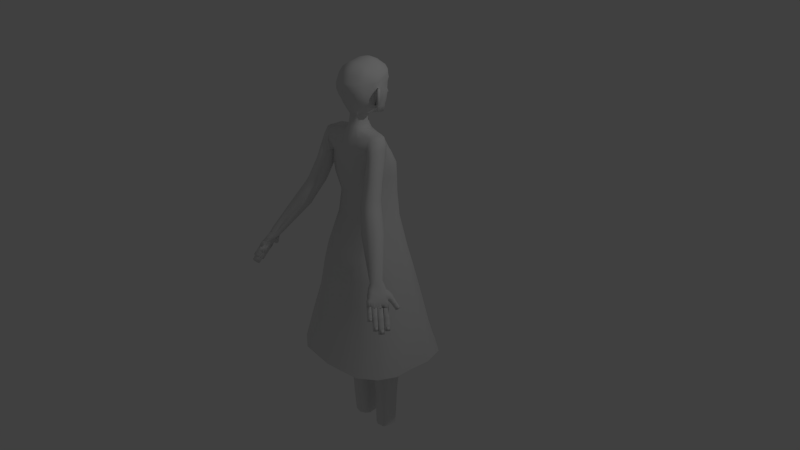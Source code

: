 # Source: girl6.2.blend  (saved by Blender 2.76.0; exported with 4.5.12 LTS)
import bpy
from mathutils import Matrix  # noqa: F401  (used for matrix-valued properties, if any)

bpy.ops.wm.read_factory_settings(use_empty=True)
scene = bpy.context.scene
scene.name = 'Scene'

# ---- collections
col_collection_1 = bpy.data.collections.new('Collection 1'); scene.collection.children.link(col_collection_1)

# ---- world
world_world = bpy.data.worlds.new('World'); scene.world = world_world
world_world.color = (0.05088, 0.05088, 0.05088)
world_world.use_sun_shadow = False
world_world.sun_shadow_jitter_overblur = 0.0
world_world.cycles.sampling_method = 'MANUAL'
world_world.cycles.sample_map_resolution = 256

# ---- cameras
cam_camera = bpy.data.cameras.new('Camera')
cam_camera.clip_end = 100.0
cam_camera.lens = 35.0
cam_camera.sensor_width = 32.0
cam_camera.sensor_height = 18.0
cam_camera.ortho_scale = 7.314
cam_camera.dof.focus_distance = 0.0
cam_camera.dof.aperture_fstop = 128.0

# ---- lights
light_lamp = bpy.data.lights.new('Lamp', 'POINT')
light_lamp.transmission_factor = 0.0
light_lamp.cutoff_distance = 30.0
light_lamp.energy = 100.0
light_lamp.shadow_buffer_clip_start = 1.001
light_lamp.shadow_soft_size = 0.1
light_lamp.shadow_maximum_resolution = 0.006
light_lamp.use_absolute_resolution = True
light_lamp.cycles.use_multiple_importance_sampling = False

# ---- meshes
me_cube_007 = bpy.data.meshes.new('Cube.007')
me_cube_007.from_pydata([(-10.31, -4.276, -1.119), (-9.688, -4.567, 1.054), (-9.389, -2.512, -1.137), (-8.763, -2.804, 1.036), (-12.04, -3.33, -0.8346), (-11.41, -3.622, 1.338), (-11.11, -1.567, -0.8525), (-10.48, -1.858, 1.32), (-9.756, -2.269, 0.718), (-10.25, -2.039, -0.9946), (-10.68, -4.033, 0.7359), (-11.17, -3.803, -0.9767), (-9.358, -3.624, 0.5849), (-9.851, -3.394, -1.128), (-11.08, -2.678, 0.8691), (-11.57, -2.449, -0.8436), (-10.22, -3.151, 0.727), (-10.71, -2.921, -0.9857), (-9.883, -4.476, 0.3772), (-8.957, -2.713, 0.3594), (-10.68, -1.768, 0.6436), (-11.6, -3.531, 0.6614), (-10.74, -4.004, 0.5193), (-9.818, -2.24, 0.5015), (-11.14, -2.649, 0.6525), (-9.42, -3.595, 0.3683), (-9.144, -2.467, -1.222), (-8.593, -2.81, 0.9562), (-8.073, -0.7916, -1.23), (-7.522, -1.134, 0.9482), (-10.79, -1.374, -0.9555), (-10.23, -1.716, 1.223), (-9.714, 0.3018, -0.9635), (-9.163, -0.0408, 1.215), (-8.459, -0.515, 0.6205), (-8.894, -0.2449, -1.097), (-9.53, -2.191, 0.6284), (-9.965, -1.92, -1.089), (-8.174, -1.899, 0.491), (-8.608, -1.629, -1.226), (-9.816, -0.8061, 0.7579), (-10.25, -0.536, -0.9595), (-8.995, -1.353, 0.6245), (-9.429, -1.083, -1.093), (-8.765, -2.703, 0.2778), (-7.693, -1.028, 0.2698), (-9.335, 0.06587, 0.5367), (-10.41, -1.61, 0.5447), (-9.585, -2.156, 0.4113), (-8.514, -0.4808, 0.4033), (-9.87, -0.7719, 0.5407), (-8.229, -1.865, 0.2738), (-7.991, -0.8303, -1.33), (-7.597, -1.252, 0.858), (-6.661, 0.6399, -1.315), (-6.267, 0.2181, 0.8733), (-9.442, 0.5278, -1.094), (-9.048, 0.106, 1.094), (-8.112, 1.998, -1.079), (-7.718, 1.576, 1.109), (-7.076, 0.9864, 0.5281), (-7.386, 1.319, -1.197), (-8.406, -0.4837, 0.5128), (-8.716, -0.1512, -1.212), (-7.015, -0.4277, 0.4025), (-7.326, -0.09519, -1.322), (-8.466, 0.9304, 0.6384), (-8.777, 1.263, -1.086), (-7.741, 0.2513, 0.5204), (-8.051, 0.5838, -1.204), (-7.72, -1.121, 0.1767), (-6.39, 0.3494, 0.192), (-7.84, 1.708, 0.4279), (-9.17, 0.2373, 0.4126), (-8.445, -0.4417, 0.2947), (-7.115, 1.028, 0.31), (-8.505, 0.9724, 0.4203), (-7.055, -0.3856, 0.1844), (-6.601, 1.374, 1.243), (-6.997, 1.11, -1.396), (-6.928, 1.904, 1.308), (-7.757, 2.344, -1.244), (-5.642, 1.993, 1.227), (-5.375, 2.156, -1.422), (-5.969, 2.522, 1.292), (-6.135, 3.389, -1.271), (-7.172, 1.473, -0.03207), (-7.548, 2.082, 0.04277), (-5.926, 3.127, 0.01582), (-5.551, 2.518, -0.05902), (-5.57, 2.121, 1.178), (-5.643, 2.12, -1.447), (-5.751, 3.17, 1.253), (-5.892, 3.564, -1.344), (-2.719, 2.639, 1.142), (-2.791, 2.638, -1.484), (-2.9, 3.688, 1.217), (-3.041, 4.082, -1.381), (-5.693, 2.623, -0.09879), (-5.816, 3.335, -0.04788), (-2.965, 3.853, -0.08421), (-2.842, 3.141, -0.1351), (-2.99, 2.755, 1.411), (-2.99, 2.292, -1.59), (-2.99, 3.985, 1.411), (-2.99, 3.985, -1.59), (0.3384, 2.755, 1.411), (0.3384, 2.292, -1.59), (0.3384, 3.985, 1.411), (0.3384, 3.985, -1.59), (-2.99, 3.112, -0.08942), (-2.99, 3.948, -0.08942), (0.3384, 3.948, -0.08943), (0.3384, 3.112, -0.08942), (10.31, -4.276, -1.119), (9.688, -4.567, 1.054), (9.389, -2.512, -1.137), (8.763, -2.804, 1.036), (12.04, -3.33, -0.8346), (11.41, -3.622, 1.338), (11.11, -1.567, -0.8525), (10.48, -1.858, 1.32), (9.756, -2.269, 0.718), (10.25, -2.039, -0.9946), (10.68, -4.033, 0.7359), (11.17, -3.803, -0.9767), (9.358, -3.624, 0.5849), (9.851, -3.394, -1.128), (11.08, -2.678, 0.8691), (11.57, -2.449, -0.8436), (10.22, -3.151, 0.727), (10.71, -2.921, -0.9857), (9.883, -4.476, 0.3772), (8.957, -2.713, 0.3594), (10.68, -1.768, 0.6436), (11.6, -3.531, 0.6614), (10.74, -4.004, 0.5193), (9.818, -2.24, 0.5015), (11.14, -2.649, 0.6525), (9.42, -3.595, 0.3683), (9.144, -2.467, -1.222), (8.593, -2.81, 0.9562), (8.073, -0.7916, -1.23), (7.522, -1.134, 0.9482), (10.79, -1.374, -0.9555), (10.23, -1.716, 1.223), (9.714, 0.3018, -0.9635), (9.163, -0.0408, 1.215), (8.459, -0.515, 0.6205), (8.894, -0.2449, -1.097), (9.53, -2.191, 0.6284), (9.965, -1.92, -1.089), (8.174, -1.899, 0.491), (8.608, -1.629, -1.226), (9.816, -0.8061, 0.7579), (10.25, -0.536, -0.9595), (8.995, -1.353, 0.6245), (9.429, -1.083, -1.093), (8.765, -2.703, 0.2778), (7.693, -1.028, 0.2698), (9.335, 0.06587, 0.5367), (10.41, -1.61, 0.5447), (9.585, -2.156, 0.4113), (8.514, -0.4808, 0.4033), (9.87, -0.7719, 0.5407), (8.229, -1.865, 0.2738), (7.991, -0.8303, -1.33), (7.597, -1.252, 0.858), (6.661, 0.6399, -1.315), (6.267, 0.2181, 0.8733), (9.442, 0.5278, -1.094), (9.048, 0.106, 1.094), (8.112, 1.998, -1.079), (7.718, 1.576, 1.109), (7.076, 0.9864, 0.5281), (7.386, 1.319, -1.197), (8.406, -0.4837, 0.5128), (8.716, -0.1512, -1.212), (7.015, -0.4277, 0.4025), (7.326, -0.09519, -1.322), (8.466, 0.9304, 0.6384), (8.777, 1.263, -1.086), (7.741, 0.2513, 0.5204), (8.051, 0.5838, -1.204), (7.72, -1.121, 0.1767), (6.39, 0.3494, 0.192), (7.84, 1.708, 0.4279), (9.17, 0.2373, 0.4126), (8.445, -0.4417, 0.2947), (7.115, 1.028, 0.31), (8.505, 0.9724, 0.4203), (7.055, -0.3856, 0.1844), (6.601, 1.374, 1.243), (6.997, 1.11, -1.396), (6.928, 1.904, 1.308), (7.757, 2.344, -1.244), (5.642, 1.993, 1.227), (5.375, 2.156, -1.422), (5.969, 2.522, 1.292), (6.135, 3.389, -1.271), (7.172, 1.473, -0.03207), (7.548, 2.082, 0.04277), (5.926, 3.127, 0.01582), (5.551, 2.518, -0.05902), (5.57, 2.121, 1.178), (5.643, 2.12, -1.447), (5.751, 3.17, 1.253), (5.892, 3.564, -1.344), (2.719, 2.639, 1.142), (2.791, 2.638, -1.484), (2.9, 3.688, 1.217), (3.041, 4.082, -1.381), (5.693, 2.623, -0.09879), (5.816, 3.335, -0.04788), (2.965, 3.853, -0.08421), (2.842, 3.141, -0.1351), (2.99, 2.755, 1.411), (2.99, 2.292, -1.59), (2.99, 3.985, 1.411), (2.99, 3.985, -1.59), (-0.3384, 2.755, 1.411), (-0.3384, 2.292, -1.59), (-0.3384, 3.985, 1.411), (-0.3384, 3.985, -1.59), (2.99, 3.112, -0.08942), (2.99, 3.948, -0.08942), (-0.3384, 3.948, -0.08943), (-0.3384, 3.112, -0.08942)], [], [(25, 13, 2, 19), (23, 9, 6, 20), (24, 15, 4, 21), (22, 11, 0, 18), (17, 15, 6, 9), (16, 12, 3, 8), (14, 16, 8, 7), (13, 17, 9, 2), (21, 4, 11, 22), (19, 2, 9, 23), (0, 11, 17, 13), (5, 10, 16, 14), (10, 1, 12, 16), (11, 4, 15, 17), (20, 6, 15, 24), (18, 0, 13, 25), (1, 18, 25, 12), (7, 20, 24, 14), (3, 19, 23, 8), (5, 21, 22, 10), (10, 22, 18, 1), (14, 24, 21, 5), (8, 23, 20, 7), (12, 25, 19, 3), (51, 39, 28, 45), (49, 35, 32, 46), (50, 41, 30, 47), (48, 37, 26, 44), (43, 41, 32, 35), (42, 38, 29, 34), (40, 42, 34, 33), (39, 43, 35, 28), (47, 30, 37, 48), (45, 28, 35, 49), (26, 37, 43, 39), (31, 36, 42, 40), (36, 27, 38, 42), (37, 30, 41, 43), (46, 32, 41, 50), (44, 26, 39, 51), (27, 44, 51, 38), (33, 46, 50, 40), (29, 45, 49, 34), (31, 47, 48, 36), (36, 48, 44, 27), (40, 50, 47, 31), (34, 49, 46, 33), (38, 51, 45, 29), (77, 65, 54, 71), (75, 61, 58, 72), (76, 67, 56, 73), (74, 63, 52, 70), (69, 67, 58, 61), (68, 64, 55, 60), (66, 68, 60, 59), (65, 69, 61, 54), (73, 56, 63, 74), (71, 54, 61, 75), (52, 63, 69, 65), (57, 62, 68, 66), (62, 53, 64, 68), (63, 56, 67, 69), (72, 58, 67, 76), (70, 52, 65, 77), (53, 70, 77, 64), (59, 72, 76, 66), (55, 71, 75, 60), (57, 73, 74, 62), (62, 74, 70, 53), (66, 76, 73, 57), (60, 75, 72, 59), (64, 77, 71, 55), (86, 78, 80, 87), (87, 80, 84, 88), (88, 84, 82, 89), (89, 82, 78, 86), (78, 82, 84, 80), (83, 79, 81, 85), (83, 89, 86, 79), (85, 88, 89, 83), (81, 87, 88, 85), (79, 86, 87, 81), (98, 90, 92, 99), (99, 92, 96, 100), (100, 96, 94, 101), (101, 94, 90, 98), (90, 94, 96, 92), (95, 91, 93, 97), (95, 101, 98, 91), (97, 100, 101, 95), (93, 99, 100, 97), (91, 98, 99, 93), (110, 102, 104, 111), (111, 104, 108, 112), (112, 108, 106, 113), (113, 106, 102, 110), (102, 106, 108, 104), (107, 103, 105, 109), (107, 113, 110, 103), (109, 112, 113, 107), (105, 111, 112, 109), (103, 110, 111, 105), (139, 133, 116, 127), (137, 134, 120, 123), (138, 135, 118, 129), (136, 132, 114, 125), (131, 123, 120, 129), (130, 122, 117, 126), (128, 121, 122, 130), (127, 116, 123, 131), (135, 136, 125, 118), (133, 137, 123, 116), (114, 127, 131, 125), (119, 128, 130, 124), (124, 130, 126, 115), (125, 131, 129, 118), (134, 138, 129, 120), (132, 139, 127, 114), (115, 126, 139, 132), (121, 128, 138, 134), (117, 122, 137, 133), (119, 124, 136, 135), (124, 115, 132, 136), (128, 119, 135, 138), (122, 121, 134, 137), (126, 117, 133, 139), (165, 159, 142, 153), (163, 160, 146, 149), (164, 161, 144, 155), (162, 158, 140, 151), (157, 149, 146, 155), (156, 148, 143, 152), (154, 147, 148, 156), (153, 142, 149, 157), (161, 162, 151, 144), (159, 163, 149, 142), (140, 153, 157, 151), (145, 154, 156, 150), (150, 156, 152, 141), (151, 157, 155, 144), (160, 164, 155, 146), (158, 165, 153, 140), (141, 152, 165, 158), (147, 154, 164, 160), (143, 148, 163, 159), (145, 150, 162, 161), (150, 141, 158, 162), (154, 145, 161, 164), (148, 147, 160, 163), (152, 143, 159, 165), (191, 185, 168, 179), (189, 186, 172, 175), (190, 187, 170, 181), (188, 184, 166, 177), (183, 175, 172, 181), (182, 174, 169, 178), (180, 173, 174, 182), (179, 168, 175, 183), (187, 188, 177, 170), (185, 189, 175, 168), (166, 179, 183, 177), (171, 180, 182, 176), (176, 182, 178, 167), (177, 183, 181, 170), (186, 190, 181, 172), (184, 191, 179, 166), (167, 178, 191, 184), (173, 180, 190, 186), (169, 174, 189, 185), (171, 176, 188, 187), (176, 167, 184, 188), (180, 171, 187, 190), (174, 173, 186, 189), (178, 169, 185, 191), (200, 201, 194, 192), (201, 202, 198, 194), (202, 203, 196, 198), (203, 200, 192, 196), (192, 194, 198, 196), (197, 199, 195, 193), (197, 193, 200, 203), (199, 197, 203, 202), (195, 199, 202, 201), (193, 195, 201, 200), (212, 213, 206, 204), (213, 214, 210, 206), (214, 215, 208, 210), (215, 212, 204, 208), (204, 206, 210, 208), (209, 211, 207, 205), (209, 205, 212, 215), (211, 209, 215, 214), (207, 211, 214, 213), (205, 207, 213, 212), (224, 225, 218, 216), (225, 226, 222, 218), (226, 227, 220, 222), (227, 224, 216, 220), (216, 218, 222, 220), (221, 223, 219, 217), (221, 217, 224, 227), (223, 221, 227, 226), (219, 223, 226, 225), (217, 219, 225, 224)])
me_cube_007.polygons.foreach_set('use_smooth', [True] * 204)
me_cube_007.use_remesh_preserve_volume = False
me_cube_007.use_remesh_preserve_attributes = False
me_cube_007.use_mirror_vertex_groups = False
me_cube_007.update()
me_cube_005 = bpy.data.meshes.new('Cube.005')
me_cube_005.from_pydata([(-10.31, -4.276, 1.119), (-9.688, -4.567, -1.054), (-9.389, -2.512, 1.137), (-8.763, -2.804, -1.036), (-12.04, -3.33, 0.8346), (-11.41, -3.622, -1.338), (-11.11, -1.567, 0.8525), (-10.48, -1.858, -1.32), (-9.756, -2.269, -0.718), (-10.25, -2.039, 0.9946), (-10.68, -4.033, -0.7359), (-11.17, -3.803, 0.9767), (-9.358, -3.624, -0.5849), (-9.851, -3.394, 1.128), (-11.08, -2.678, -0.8691), (-11.57, -2.449, 0.8436), (-10.22, -3.151, -0.727), (-10.71, -2.921, 0.9857), (-9.883, -4.476, -0.3772), (-8.957, -2.713, -0.3594), (-10.68, -1.768, -0.6436), (-11.6, -3.531, -0.6614), (-10.74, -4.004, -0.5193), (-9.818, -2.24, -0.5015), (-11.14, -2.649, -0.6525), (-9.42, -3.595, -0.3683), (-9.144, -2.467, 1.222), (-8.593, -2.81, -0.9562), (-8.073, -0.7916, 1.23), (-7.522, -1.134, -0.9482), (-10.79, -1.374, 0.9555), (-10.23, -1.716, -1.223), (-9.714, 0.3018, 0.9635), (-9.163, -0.0408, -1.215), (-8.459, -0.515, -0.6205), (-8.894, -0.2449, 1.097), (-9.53, -2.191, -0.6284), (-9.965, -1.92, 1.089), (-8.174, -1.899, -0.491), (-8.608, -1.629, 1.226), (-9.816, -0.8061, -0.7579), (-10.25, -0.536, 0.9595), (-8.995, -1.353, -0.6245), (-9.429, -1.083, 1.093), (-8.765, -2.703, -0.2778), (-7.693, -1.028, -0.2698), (-9.335, 0.06587, -0.5367), (-10.41, -1.61, -0.5447), (-9.585, -2.156, -0.4113), (-8.514, -0.4808, -0.4033), (-9.87, -0.7719, -0.5407), (-8.229, -1.865, -0.2738), (-7.991, -0.8303, 1.33), (-7.597, -1.252, -0.858), (-6.661, 0.6399, 1.315), (-6.267, 0.2181, -0.8733), (-9.442, 0.5278, 1.094), (-9.048, 0.106, -1.094), (-8.112, 1.998, 1.079), (-7.718, 1.576, -1.109), (-7.076, 0.9864, -0.5281), (-7.386, 1.319, 1.197), (-8.406, -0.4837, -0.5128), (-8.716, -0.1512, 1.212), (-7.015, -0.4277, -0.4025), (-7.326, -0.09519, 1.322), (-8.466, 0.9304, -0.6384), (-8.777, 1.263, 1.086), (-7.741, 0.2513, -0.5204), (-8.051, 0.5838, 1.204), (-7.72, -1.121, -0.1767), (-6.39, 0.3494, -0.192), (-7.84, 1.708, -0.4279), (-9.17, 0.2373, -0.4126), (-8.445, -0.4417, -0.2947), (-7.115, 1.028, -0.31), (-8.505, 0.9724, -0.4203), (-7.055, -0.3856, -0.1844), (-6.601, 1.374, -1.243), (-6.997, 1.11, 1.396), (-6.928, 1.904, -1.308), (-7.757, 2.344, 1.244), (-5.642, 1.993, -1.227), (-5.375, 2.156, 1.422), (-5.969, 2.522, -1.292), (-6.135, 3.389, 1.271), (-7.172, 1.473, 0.03207), (-7.548, 2.082, -0.04277), (-5.926, 3.127, -0.01582), (-5.551, 2.518, 0.05902), (-5.57, 2.121, -1.178), (-5.643, 2.12, 1.447), (-5.751, 3.17, -1.253), (-5.892, 3.564, 1.344), (-2.719, 2.639, -1.142), (-2.791, 2.638, 1.484), (-2.9, 3.688, -1.217), (-3.041, 4.082, 1.381), (-5.693, 2.623, 0.09879), (-5.816, 3.335, 0.04788), (-2.965, 3.853, 0.08421), (-2.842, 3.141, 0.1351), (-2.99, 2.755, -1.411), (-2.99, 2.292, 1.59), (-2.99, 3.985, -1.411), (-2.99, 3.985, 1.59), (0.3384, 2.755, -1.411), (0.3384, 2.292, 1.59), (0.3384, 3.985, -1.411), (0.3384, 3.985, 1.59), (-2.99, 3.112, 0.08942), (-2.99, 3.948, 0.08942), (0.3384, 3.948, 0.08943), (0.3384, 3.112, 0.08942), (10.31, -4.276, 1.119), (9.688, -4.567, -1.054), (9.389, -2.512, 1.137), (8.763, -2.804, -1.036), (12.04, -3.33, 0.8346), (11.41, -3.622, -1.338), (11.11, -1.567, 0.8525), (10.48, -1.858, -1.32), (9.756, -2.269, -0.718), (10.25, -2.039, 0.9946), (10.68, -4.033, -0.7359), (11.17, -3.803, 0.9767), (9.358, -3.624, -0.5849), (9.851, -3.394, 1.128), (11.08, -2.678, -0.8691), (11.57, -2.449, 0.8436), (10.22, -3.151, -0.727), (10.71, -2.921, 0.9857), (9.883, -4.476, -0.3772), (8.957, -2.713, -0.3594), (10.68, -1.768, -0.6436), (11.6, -3.531, -0.6614), (10.74, -4.004, -0.5193), (9.818, -2.24, -0.5015), (11.14, -2.649, -0.6525), (9.42, -3.595, -0.3683), (9.144, -2.467, 1.222), (8.593, -2.81, -0.9562), (8.073, -0.7916, 1.23), (7.522, -1.134, -0.9482), (10.79, -1.374, 0.9555), (10.23, -1.716, -1.223), (9.714, 0.3018, 0.9635), (9.163, -0.0408, -1.215), (8.459, -0.515, -0.6205), (8.894, -0.2449, 1.097), (9.53, -2.191, -0.6284), (9.965, -1.92, 1.089), (8.174, -1.899, -0.491), (8.608, -1.629, 1.226), (9.816, -0.8061, -0.7579), (10.25, -0.536, 0.9595), (8.995, -1.353, -0.6245), (9.429, -1.083, 1.093), (8.765, -2.703, -0.2778), (7.693, -1.028, -0.2698), (9.335, 0.06587, -0.5367), (10.41, -1.61, -0.5447), (9.585, -2.156, -0.4113), (8.514, -0.4808, -0.4033), (9.87, -0.7719, -0.5407), (8.229, -1.865, -0.2738), (7.991, -0.8303, 1.33), (7.597, -1.252, -0.858), (6.661, 0.6399, 1.315), (6.267, 0.2181, -0.8733), (9.442, 0.5278, 1.094), (9.048, 0.106, -1.094), (8.112, 1.998, 1.079), (7.718, 1.576, -1.109), (7.076, 0.9864, -0.5281), (7.386, 1.319, 1.197), (8.406, -0.4837, -0.5128), (8.716, -0.1512, 1.212), (7.015, -0.4277, -0.4025), (7.326, -0.09519, 1.322), (8.466, 0.9304, -0.6384), (8.777, 1.263, 1.086), (7.741, 0.2513, -0.5204), (8.051, 0.5838, 1.204), (7.72, -1.121, -0.1767), (6.39, 0.3494, -0.192), (7.84, 1.708, -0.4279), (9.17, 0.2373, -0.4126), (8.445, -0.4417, -0.2947), (7.115, 1.028, -0.31), (8.505, 0.9724, -0.4203), (7.055, -0.3856, -0.1844), (6.601, 1.374, -1.243), (6.997, 1.11, 1.396), (6.928, 1.904, -1.308), (7.757, 2.344, 1.244), (5.642, 1.993, -1.227), (5.375, 2.156, 1.422), (5.969, 2.522, -1.292), (6.135, 3.389, 1.271), (7.172, 1.473, 0.03207), (7.548, 2.082, -0.04277), (5.926, 3.127, -0.01582), (5.551, 2.518, 0.05902), (5.57, 2.121, -1.178), (5.643, 2.12, 1.447), (5.751, 3.17, -1.253), (5.892, 3.564, 1.344), (2.719, 2.639, -1.142), (2.791, 2.638, 1.484), (2.9, 3.688, -1.217), (3.041, 4.082, 1.381), (5.693, 2.623, 0.09879), (5.816, 3.335, 0.04788), (2.965, 3.853, 0.08421), (2.842, 3.141, 0.1351), (2.99, 2.755, -1.411), (2.99, 2.292, 1.59), (2.99, 3.985, -1.411), (2.99, 3.985, 1.59), (-0.3384, 2.755, -1.411), (-0.3384, 2.292, 1.59), (-0.3384, 3.985, -1.411), (-0.3384, 3.985, 1.59), (2.99, 3.112, 0.08942), (2.99, 3.948, 0.08942), (-0.3384, 3.948, 0.08943), (-0.3384, 3.112, 0.08942)], [], [(25, 19, 2, 13), (23, 20, 6, 9), (24, 21, 4, 15), (22, 18, 0, 11), (17, 9, 6, 15), (16, 8, 3, 12), (14, 7, 8, 16), (13, 2, 9, 17), (21, 22, 11, 4), (19, 23, 9, 2), (0, 13, 17, 11), (5, 14, 16, 10), (10, 16, 12, 1), (11, 17, 15, 4), (20, 24, 15, 6), (18, 25, 13, 0), (1, 12, 25, 18), (7, 14, 24, 20), (3, 8, 23, 19), (5, 10, 22, 21), (10, 1, 18, 22), (14, 5, 21, 24), (8, 7, 20, 23), (12, 3, 19, 25), (51, 45, 28, 39), (49, 46, 32, 35), (50, 47, 30, 41), (48, 44, 26, 37), (43, 35, 32, 41), (42, 34, 29, 38), (40, 33, 34, 42), (39, 28, 35, 43), (47, 48, 37, 30), (45, 49, 35, 28), (26, 39, 43, 37), (31, 40, 42, 36), (36, 42, 38, 27), (37, 43, 41, 30), (46, 50, 41, 32), (44, 51, 39, 26), (27, 38, 51, 44), (33, 40, 50, 46), (29, 34, 49, 45), (31, 36, 48, 47), (36, 27, 44, 48), (40, 31, 47, 50), (34, 33, 46, 49), (38, 29, 45, 51), (77, 71, 54, 65), (75, 72, 58, 61), (76, 73, 56, 67), (74, 70, 52, 63), (69, 61, 58, 67), (68, 60, 55, 64), (66, 59, 60, 68), (65, 54, 61, 69), (73, 74, 63, 56), (71, 75, 61, 54), (52, 65, 69, 63), (57, 66, 68, 62), (62, 68, 64, 53), (63, 69, 67, 56), (72, 76, 67, 58), (70, 77, 65, 52), (53, 64, 77, 70), (59, 66, 76, 72), (55, 60, 75, 71), (57, 62, 74, 73), (62, 53, 70, 74), (66, 57, 73, 76), (60, 59, 72, 75), (64, 55, 71, 77), (86, 87, 80, 78), (87, 88, 84, 80), (88, 89, 82, 84), (89, 86, 78, 82), (78, 80, 84, 82), (83, 85, 81, 79), (83, 79, 86, 89), (85, 83, 89, 88), (81, 85, 88, 87), (79, 81, 87, 86), (98, 99, 92, 90), (99, 100, 96, 92), (100, 101, 94, 96), (101, 98, 90, 94), (90, 92, 96, 94), (95, 97, 93, 91), (95, 91, 98, 101), (97, 95, 101, 100), (93, 97, 100, 99), (91, 93, 99, 98), (110, 111, 104, 102), (111, 112, 108, 104), (112, 113, 106, 108), (113, 110, 102, 106), (102, 104, 108, 106), (107, 109, 105, 103), (107, 103, 110, 113), (109, 107, 113, 112), (105, 109, 112, 111), (103, 105, 111, 110), (139, 127, 116, 133), (137, 123, 120, 134), (138, 129, 118, 135), (136, 125, 114, 132), (131, 129, 120, 123), (130, 126, 117, 122), (128, 130, 122, 121), (127, 131, 123, 116), (135, 118, 125, 136), (133, 116, 123, 137), (114, 125, 131, 127), (119, 124, 130, 128), (124, 115, 126, 130), (125, 118, 129, 131), (134, 120, 129, 138), (132, 114, 127, 139), (115, 132, 139, 126), (121, 134, 138, 128), (117, 133, 137, 122), (119, 135, 136, 124), (124, 136, 132, 115), (128, 138, 135, 119), (122, 137, 134, 121), (126, 139, 133, 117), (165, 153, 142, 159), (163, 149, 146, 160), (164, 155, 144, 161), (162, 151, 140, 158), (157, 155, 146, 149), (156, 152, 143, 148), (154, 156, 148, 147), (153, 157, 149, 142), (161, 144, 151, 162), (159, 142, 149, 163), (140, 151, 157, 153), (145, 150, 156, 154), (150, 141, 152, 156), (151, 144, 155, 157), (160, 146, 155, 164), (158, 140, 153, 165), (141, 158, 165, 152), (147, 160, 164, 154), (143, 159, 163, 148), (145, 161, 162, 150), (150, 162, 158, 141), (154, 164, 161, 145), (148, 163, 160, 147), (152, 165, 159, 143), (191, 179, 168, 185), (189, 175, 172, 186), (190, 181, 170, 187), (188, 177, 166, 184), (183, 181, 172, 175), (182, 178, 169, 174), (180, 182, 174, 173), (179, 183, 175, 168), (187, 170, 177, 188), (185, 168, 175, 189), (166, 177, 183, 179), (171, 176, 182, 180), (176, 167, 178, 182), (177, 170, 181, 183), (186, 172, 181, 190), (184, 166, 179, 191), (167, 184, 191, 178), (173, 186, 190, 180), (169, 185, 189, 174), (171, 187, 188, 176), (176, 188, 184, 167), (180, 190, 187, 171), (174, 189, 186, 173), (178, 191, 185, 169), (200, 192, 194, 201), (201, 194, 198, 202), (202, 198, 196, 203), (203, 196, 192, 200), (192, 196, 198, 194), (197, 193, 195, 199), (197, 203, 200, 193), (199, 202, 203, 197), (195, 201, 202, 199), (193, 200, 201, 195), (212, 204, 206, 213), (213, 206, 210, 214), (214, 210, 208, 215), (215, 208, 204, 212), (204, 208, 210, 206), (209, 205, 207, 211), (209, 215, 212, 205), (211, 214, 215, 209), (207, 213, 214, 211), (205, 212, 213, 207), (224, 216, 218, 225), (225, 218, 222, 226), (226, 222, 220, 227), (227, 220, 216, 224), (216, 220, 222, 218), (221, 217, 219, 223), (221, 227, 224, 217), (223, 226, 227, 221), (219, 225, 226, 223), (217, 224, 225, 219)])
me_cube_005.polygons.foreach_set('use_smooth', [True] * 204)
me_cube_005.use_remesh_preserve_volume = False
me_cube_005.use_remesh_preserve_attributes = False
me_cube_005.use_mirror_vertex_groups = False
me_cube_005.update()
me_plane_001 = bpy.data.meshes.new('Plane.001')
me_plane_001.from_pydata([(0.3266, 0.2057, -0.111), (0.2213, 0.2037, -0.1732), (0.06412, 0.2034, -0.1751), (0.0, 0.2022, -0.181), (0.3563, 0.2085, -0.0308), (0.2152, 0.2093, 0.2789), (0.05972, 0.2093, 0.2899), (0.0, 0.2092, 0.2849), (0.3319, 0.2094, 0.2474), (0.3499, 0.2092, 0.153), (0.3539, 0.2091, 0.09976), (0.3467, 0.05288, -0.1328), (0.2168, 0.05229, -0.1926), (0.06247, 0.05204, -0.2115), (0.0, 0.05123, -0.1992), (0.4331, 0.05561, -0.04321), (0.2203, 0.0562, 0.3393), (0.04781, 0.05619, 0.3111), (0.0, 0.05608, 0.2942), (0.3775, 0.05622, 0.2488), (0.4158, 0.05608, 0.1497), (0.4324, 0.05605, 0.09381), (0.09093, -0.03912, -0.1176), (0.04088, -0.0393, -0.1312), (0.0, -0.03989, -0.1472), (0.1153, -0.0363, 0.2247), (0.03722, -0.03631, 0.2331), (0.0, -0.03639, 0.2393), (0.06273, -0.084, -0.03631), (0.04815, -0.0841, -0.04322), (0.0, -0.06333, -0.05133), (0.04993, -0.08257, 0.1376), (0.05053, -0.08257, 0.1418), (0.0, -0.06155, 0.145), (0.06196, -0.1124, 0.04987), (0.038, -0.1124, 0.04928), (0.0, -0.09145, 0.04816), (0.3377, -0.09078, -0.1551), (0.2078, -0.09089, -0.2079), (0.4241, -0.09027, -0.06551), (0.2113, -0.09016, 0.2595), (0.3685, -0.09016, 0.2265), (0.4068, -0.09018, 0.1274), (0.4234, -0.09019, 0.07152), (0.08194, -0.1079, -0.1399), (0.1063, -0.1074, 0.2024), (0.05375, -0.1163, -0.0586), (0.04094, -0.116, 0.1153), (0.05298, -0.1215, 0.02758), (0.3373, -0.1774, -0.1596), (0.2075, -0.1775, -0.2076), (0.4237, -0.1772, -0.07006), (0.2109, -0.1771, 0.2549), (0.3682, -0.1771, 0.2219), (0.4064, -0.1772, 0.1228), (0.423, -0.1772, 0.06697), (0.08158, -0.185, -0.1444), (0.106, -0.1847, 0.1979), (0.05338, -0.1886, -0.06315), (0.04058, -0.1885, 0.1107), (0.05261, -0.191, 0.02303), (0.3297, -0.3025, -0.1514), (0.2055, -0.3026, -0.1973), (0.4123, -0.3023, -0.06573), (0.2088, -0.3023, 0.2451), (0.3592, -0.3023, 0.2136), (0.3958, -0.3023, 0.1188), (0.4117, -0.3023, 0.06534), (0.08508, -0.3097, -0.1369), (0.1084, -0.3095, 0.1905), (0.05812, -0.3133, -0.05912), (0.04587, -0.3131, 0.1072), (0.05738, -0.3155, 0.02331), (0.332, -0.4233, -0.1455), (0.2118, -0.4234, -0.19), (0.412, -0.4231, -0.06266), (0.215, -0.4231, 0.2382), (0.3606, -0.4231, 0.2076), (0.396, -0.4231, 0.1159), (0.4114, -0.4231, 0.06418), (0.09529, -0.4303, -0.1315), (0.1179, -0.4301, 0.1853), (0.06919, -0.4337, -0.05627), (0.05733, -0.4336, 0.1047), (0.06848, -0.4359, 0.02351), (0.3251, -0.936, -0.1338), (0.213, -0.936, -0.1752), (0.3997, -0.9358, -0.05647), (0.2159, -0.9357, 0.2242), (0.3517, -0.9357, 0.1957), (0.3848, -0.9358, 0.1101), (0.3991, -0.9358, 0.06185), (0.1043, -0.9425, -0.1207), (0.1253, -0.9423, 0.1749), (0.07993, -0.9457, -0.05051), (0.06887, -0.9456, 0.09961), (0.07926, -0.9477, 0.02391), (0.3188, -1.197, -0.1441), (0.214, -1.197, -0.1828), (0.3885, -1.197, -0.07185), (0.2168, -1.197, 0.1904), (0.3437, -1.197, 0.1638), (0.3746, -1.197, 0.08379), (0.3879, -1.197, 0.03871), (0.1124, -1.199, -0.1319), (0.1321, -1.199, 0.1443), (0.08969, -1.2, -0.06628), (0.07935, -1.2, 0.07401), (0.08906, -1.201, 0.003259), (0.3129, -1.254, -0.1623), (0.215, -1.254, -0.1985), (0.378, -1.254, -0.09484), (0.2176, -1.254, 0.1767), (0.3361, -1.254, 0.1252), (0.3649, -1.254, 0.05053), (0.3774, -1.254, 0.008422), (0.1201, -1.256, -0.1509), (0.1385, -1.256, 0.1071), (0.07904, -1.257, -0.08963), (0.06692, -1.257, 0.04138), (0.07355, -1.258, -0.02469), (0.3077, -1.324, -0.14), (0.2024, -1.324, -0.1956), (0.3778, -1.324, -0.06741), (0.2052, -1.324, 0.1961), (0.3327, -1.324, 0.1694), (0.3637, -1.324, 0.089), (0.3772, -1.324, 0.04369), (0.1004, -1.326, -0.1277), (0.1201, -1.326, 0.1498), (0.0775, -1.327, -0.06181), (0.06711, -1.327, 0.07916), (0.07687, -1.328, 0.008068), (0.3253, -1.583, -0.1342), (0.2129, -1.583, -0.1757), (0.4001, -1.583, -0.05668), (0.2159, -1.583, 0.2246), (0.352, -1.583, 0.1961), (0.3851, -1.583, 0.1103), (0.3995, -1.583, 0.06192), (0.104, -1.585, -0.1211), (0.1251, -1.585, 0.1752), (0.07956, -1.586, -0.0507), (0.06848, -1.586, 0.09978), (0.0789, -1.587, 0.02389), (0.3062, -1.836, -0.1115), (0.2094, -1.836, -0.1473), (0.3706, -1.836, -0.04475), (0.212, -1.836, 0.1976), (0.3292, -1.836, 0.173), (0.3577, -1.836, 0.09909), (0.3701, -1.836, 0.05743), (0.1155, -1.838, -0.1002), (0.1337, -1.838, 0.155), (0.09449, -1.839, -0.0396), (0.08494, -1.839, 0.09005), (0.09391, -1.84, 0.02466), (0.2916, -2.084, -0.09656), (0.2051, -2.084, -0.1285), (0.3492, -2.084, -0.03687), (0.2074, -2.084, 0.1798), (0.3122, -2.084, 0.1578), (0.3377, -2.084, 0.0917), (0.3488, -2.084, 0.05446), (0.1212, -2.086, -0.08646), (0.1374, -2.086, 0.1417), (0.1024, -2.087, -0.03227), (0.09385, -2.086, 0.08362), (0.1019, -2.087, 0.02517), (0.2801, -2.262, -0.09656), (0.1936, -2.262, -0.1285), (0.3377, -2.262, -0.03687), (0.1959, -2.262, 0.1798), (0.3007, -2.262, 0.1578), (0.3262, -2.262, 0.0917), (0.3373, -2.262, 0.05446), (0.1097, -2.264, -0.08646), (0.1259, -2.264, 0.1417), (0.09087, -2.265, -0.03227), (0.08233, -2.265, 0.08362), (0.09036, -2.266, 0.02517), (0.2638, -2.544, -0.08847), (0.1829, -2.544, -0.1184), (0.3177, -2.544, -0.03261), (0.185, -2.544, 0.1701), (0.2831, -2.544, 0.1495), (0.307, -2.544, 0.08771), (0.3173, -2.544, 0.05285), (0.1043, -2.546, -0.07901), (0.1195, -2.546, 0.1345), (0.08674, -2.547, -0.02831), (0.07875, -2.547, 0.08014), (0.08626, -2.548, 0.02545)], [], [(4, 10, 21, 15), (8, 5, 16, 19), (0, 4, 15, 11), (1, 0, 11, 12), (9, 8, 19, 20), (5, 6, 17, 16), (2, 1, 12, 13), (10, 9, 20, 21), (6, 7, 18, 17), (3, 2, 13, 14), (16, 17, 26, 25), (14, 13, 23, 24), (17, 18, 27, 26), (13, 12, 22, 23), (26, 27, 33, 32), (24, 23, 29, 30), (25, 26, 32, 31), (23, 22, 28, 29), (29, 28, 34, 35), (30, 29, 35, 36), (32, 33, 36, 35), (31, 32, 35, 34), (31, 34, 48, 47), (21, 20, 42, 43), (25, 31, 47, 45), (15, 21, 43, 39), (16, 25, 45, 40), (28, 22, 44, 46), (19, 16, 40, 41), (22, 12, 38, 44), (11, 15, 39, 37), (34, 28, 46, 48), (12, 11, 37, 38), (20, 19, 41, 42), (40, 45, 57, 52), (42, 41, 53, 54), (48, 46, 58, 60), (38, 37, 49, 50), (44, 38, 50, 56), (43, 42, 54, 55), (47, 48, 60, 59), (37, 39, 51, 49), (45, 47, 59, 57), (39, 43, 55, 51), (41, 40, 52, 53), (46, 44, 56, 58), (58, 56, 68, 70), (52, 57, 69, 64), (54, 53, 65, 66), (60, 58, 70, 72), (50, 49, 61, 62), (56, 50, 62, 68), (55, 54, 66, 67), (59, 60, 72, 71), (49, 51, 63, 61), (57, 59, 71, 69), (51, 55, 67, 63), (53, 52, 64, 65), (65, 64, 76, 77), (70, 68, 80, 82), (64, 69, 81, 76), (66, 65, 77, 78), (72, 70, 82, 84), (62, 61, 73, 74), (68, 62, 74, 80), (67, 66, 78, 79), (71, 72, 84, 83), (61, 63, 75, 73), (69, 71, 83, 81), (63, 67, 79, 75), (77, 76, 88, 89), (82, 80, 92, 94), (76, 81, 93, 88), (78, 77, 89, 90), (84, 82, 94, 96), (74, 73, 85, 86), (80, 74, 86, 92), (79, 78, 90, 91), (83, 84, 96, 95), (73, 75, 87, 85), (81, 83, 95, 93), (75, 79, 91, 87), (87, 91, 103, 99), (89, 88, 100, 101), (94, 92, 104, 106), (88, 93, 105, 100), (90, 89, 101, 102), (96, 94, 106, 108), (86, 85, 97, 98), (92, 86, 98, 104), (91, 90, 102, 103), (95, 96, 108, 107), (85, 87, 99, 97), (93, 95, 107, 105), (99, 103, 115, 111), (101, 100, 112, 113), (106, 104, 116, 118), (100, 105, 117, 112), (102, 101, 113, 114), (108, 106, 118, 120), (98, 97, 109, 110), (104, 98, 110, 116), (103, 102, 114, 115), (107, 108, 120, 119), (97, 99, 111, 109), (105, 107, 119, 117), (117, 119, 131, 129), (111, 115, 127, 123), (113, 112, 124, 125), (118, 116, 128, 130), (112, 117, 129, 124), (114, 113, 125, 126), (120, 118, 130, 132), (110, 109, 121, 122), (116, 110, 122, 128), (115, 114, 126, 127), (119, 120, 132, 131), (109, 111, 123, 121), (121, 123, 135, 133), (129, 131, 143, 141), (123, 127, 139, 135), (125, 124, 136, 137), (130, 128, 140, 142), (124, 129, 141, 136), (126, 125, 137, 138), (132, 130, 142, 144), (122, 121, 133, 134), (128, 122, 134, 140), (127, 126, 138, 139), (131, 132, 144, 143), (143, 144, 156, 155), (133, 135, 147, 145), (141, 143, 155, 153), (135, 139, 151, 147), (137, 136, 148, 149), (142, 140, 152, 154), (136, 141, 153, 148), (138, 137, 149, 150), (144, 142, 154, 156), (134, 133, 145, 146), (140, 134, 146, 152), (139, 138, 150, 151), (151, 150, 162, 163), (155, 156, 168, 167), (145, 147, 159, 157), (153, 155, 167, 165), (147, 151, 163, 159), (149, 148, 160, 161), (154, 152, 164, 166), (148, 153, 165, 160), (150, 149, 161, 162), (156, 154, 166, 168), (146, 145, 157, 158), (152, 146, 158, 164), (163, 162, 174, 175), (167, 168, 180, 179), (157, 159, 171, 169), (165, 167, 179, 177), (159, 163, 175, 171), (161, 160, 172, 173), (166, 164, 176, 178), (160, 165, 177, 172), (162, 161, 173, 174), (168, 166, 178, 180), (158, 157, 169, 170), (164, 158, 170, 176), (176, 170, 182, 188), (175, 174, 186, 187), (179, 180, 192, 191), (169, 171, 183, 181), (177, 179, 191, 189), (171, 175, 187, 183), (173, 172, 184, 185), (178, 176, 188, 190), (172, 177, 189, 184), (174, 173, 185, 186), (180, 178, 190, 192), (170, 169, 181, 182)])
me_plane_001.polygons.foreach_set('use_smooth', [True] * 178)
me_plane_001.use_remesh_preserve_volume = False
me_plane_001.use_remesh_preserve_attributes = False
me_plane_001.use_mirror_vertex_groups = False
me_plane_001.update()
me_plane = bpy.data.meshes.new('Plane')
me_plane.from_pydata([(1.186, 0.01297, 0.6524), (1.113, 0.1191, 0.677), (1.161, -0.004636, 0.6543), (1.086, 0.1028, 0.6863), (1.15, -0.01831, 0.6729), (1.074, 0.08908, 0.705), (1.158, -0.02004, 0.6974), (1.082, 0.08735, 0.7295), (1.181, -0.008815, 0.7134), (1.109, 0.09112, 0.7483), (1.205, 0.008789, 0.7116), (1.129, 0.1162, 0.7437), (1.216, 0.02246, 0.6929), (1.141, 0.1298, 0.725), (1.208, 0.02419, 0.6684), (1.133, 0.1316, 0.7005), (1.14, 0.07975, 0.6714), (1.181, -0.006374, 0.6834), (1.121, 0.06512, 0.6751), (1.109, 0.05102, 0.6943), (1.118, 0.04924, 0.7196), (1.135, 0.05728, 0.7344), (1.16, 0.07544, 0.7325), (1.172, 0.08954, 0.7132), (1.164, 0.09132, 0.6879), (1.14, 0.02869, 0.6641), (1.129, 0.01486, 0.683), (1.137, 0.01311, 0.7078), (1.158, 0.02357, 0.7235), (1.183, 0.04137, 0.7217), (1.194, 0.0552, 0.7028), (1.186, 0.05695, 0.678), (1.163, 0.0456, 0.6618), (1.147, 0.01568, 0.6603), (1.136, 0.002005, 0.679), (1.144, 0.000274, 0.7035), (1.166, 0.0115, 0.7195), (1.19, 0.0291, 0.7177), (1.202, 0.04277, 0.699), (1.194, 0.04451, 0.6745), (1.171, 0.03328, 0.6585), (1.191, 0.02787, 0.7124), (1.203, 0.01161, 0.7075), (1.212, 0.02256, 0.6926), (1.2, 0.03882, 0.6975), (1.205, 0.02394, 0.673), (1.194, 0.0402, 0.6778), (1.194, 0.03074, 0.717), (1.207, 0.01166, 0.7113), (1.218, 0.0245, 0.6938), (1.205, 0.04359, 0.6995), (1.211, 0.02613, 0.6708), (1.197, 0.04521, 0.6765), (1.165, 0.0417, 0.661), (1.141, 0.02409, 0.6628), (1.13, 0.01042, 0.6815), (1.138, 0.008689, 0.706), (1.16, 0.01991, 0.722), (1.185, 0.03752, 0.7202), (1.196, 0.05119, 0.7015), (1.188, 0.05292, 0.677), (1.161, 0.04803, 0.6629), (1.137, 0.03042, 0.6647), (1.125, 0.01675, 0.6834), (1.133, 0.01502, 0.7079), (1.156, 0.02624, 0.7239), (1.18, 0.04385, 0.7221), (1.192, 0.05752, 0.7034), (1.184, 0.05925, 0.6789), (1.143, 0.07377, 0.6706), (1.119, 0.05616, 0.6724), (1.107, 0.04249, 0.6911), (1.115, 0.04076, 0.7156), (1.138, 0.05198, 0.7316), (1.162, 0.06959, 0.7297), (1.173, 0.08326, 0.7111), (1.166, 0.08499, 0.6866), (1.136, 0.08313, 0.6734), (1.101, 0.05186, 0.6939), (1.131, 0.06135, 0.7344), (1.112, 0.06553, 0.6752), (1.108, 0.05012, 0.7184), (1.155, 0.07895, 0.7325), (1.167, 0.09263, 0.7139), (1.159, 0.09436, 0.6894), (1.246, -0.1868, 0.8662), (1.135, 0.03617, 0.7827), (1.219, -0.1996, 0.8683), (1.107, 0.02333, 0.7848), (1.2, -0.2018, 0.8877), (1.083, 0.01773, 0.8025), (1.201, -0.192, 0.9129), (1.083, 0.03162, 0.8386), (1.221, -0.176, 0.9293), (1.107, 0.04598, 0.8454), (1.248, -0.1632, 0.9271), (1.136, 0.05977, 0.8436), (1.267, -0.161, 0.9078), (1.155, 0.06194, 0.8242), (1.266, -0.1708, 0.8825), (1.154, 0.05216, 0.799), (1.179, -0.04972, 0.8144), (1.235, -0.1851, 0.8988), (1.157, -0.05943, 0.8183), (1.138, -0.06166, 0.8383), (1.138, -0.05157, 0.8643), (1.153, -0.03861, 0.8794), (1.181, -0.02537, 0.8772), (1.2, -0.02314, 0.8572), (1.2, -0.03323, 0.8312), (1.187, -0.1317, 0.8435), (1.168, -0.1339, 0.8631), (1.169, -0.124, 0.8886), (1.187, -0.1087, 0.9046), (1.215, -0.09576, 0.9025), (1.234, -0.09357, 0.8829), (1.233, -0.1035, 0.8574), (1.213, -0.1196, 0.8409), (1.198, -0.1574, 0.8525), (1.179, -0.1596, 0.8719), (1.18, -0.1498, 0.8971), (1.2, -0.1338, 0.9135), (1.227, -0.121, 0.9113), (1.246, -0.1188, 0.892), (1.245, -0.1286, 0.8667), (1.225, -0.1446, 0.8504), (1.23, -0.1267, 0.9081), (1.246, -0.1605, 0.9207), (1.262, -0.1587, 0.9052), (1.245, -0.125, 0.8926), (1.261, -0.1666, 0.885), (1.244, -0.1328, 0.8724), (1.231, -0.1207, 0.9113), (1.251, -0.1603, 0.9262), (1.268, -0.1583, 0.908), (1.249, -0.1187, 0.8931), (1.268, -0.1675, 0.8843), (1.248, -0.1279, 0.8694), (1.217, -0.1271, 0.8439), (1.189, -0.14, 0.846), (1.171, -0.1421, 0.8654), (1.171, -0.1324, 0.8906), (1.191, -0.1164, 0.9069), (1.218, -0.1035, 0.9048), (1.237, -0.1014, 0.8854), (1.236, -0.1112, 0.8602), (1.21, -0.114, 0.8389), (1.183, -0.1268, 0.8411), (1.164, -0.129, 0.8604), (1.165, -0.1192, 0.8857), (1.184, -0.1032, 0.902), (1.212, -0.09039, 0.8998), (1.23, -0.08823, 0.8805), (1.23, -0.09801, 0.8553), (1.183, -0.06056, 0.8189), (1.156, -0.07339, 0.8211), (1.137, -0.07556, 0.8404), (1.138, -0.06578, 0.8656), (1.158, -0.04979, 0.882), (1.185, -0.03695, 0.8798), (1.204, -0.03479, 0.8605), (1.203, -0.04457, 0.8352), (1.173, -0.04112, 0.8116), (1.127, -0.05611, 0.8331), (1.148, -0.03034, 0.8747), (1.146, -0.05395, 0.8138), (1.128, -0.04634, 0.8584), (1.175, -0.01751, 0.8725), (1.194, -0.01535, 0.8532), (1.193, -0.02512, 0.828), (1.117, -0.05171, 1.023), (1.05, 0.08134, 0.9711), (1.092, -0.06375, 1.024), (1.029, 0.06785, 0.9639), (1.076, -0.06619, 1.039), (0.9997, 0.07122, 0.9846), (1.078, -0.0576, 1.06), (1.007, 0.08325, 1.007), (1.096, -0.043, 1.074), (1.026, 0.09785, 1.021), (1.121, -0.03096, 1.073), (1.05, 0.1099, 1.02), (1.137, -0.02852, 1.058), (1.067, 0.1123, 1.005), (1.136, -0.03712, 1.037), (1.065, 0.1037, 0.9841), (1.075, 0.03504, 0.99), (1.107, -0.0498, 1.049), (1.055, 0.02589, 0.9926), (1.038, 0.02337, 1.008), (1.04, 0.03223, 1.03), (1.054, 0.04402, 1.043), (1.079, 0.05644, 1.042), (1.096, 0.05896, 1.026), (1.094, 0.05009, 1.004), (1.073, -0.02057, 1.008), (1.056, -0.02304, 1.024), (1.058, -0.01435, 1.045), (1.075, -0.0004167, 1.058), (1.1, 0.01176, 1.057), (1.117, 0.01423, 1.042), (1.115, 0.005538, 1.021), (1.096, -0.00922, 1.007), (1.079, -0.03711, 1.014), (1.063, -0.03955, 1.029), (1.064, -0.03095, 1.05), (1.083, -0.01636, 1.064), (1.108, -0.004317, 1.063), (1.124, -0.001878, 1.048), (1.122, -0.01047, 1.027), (1.104, -0.02507, 1.013), (1.109, -0.008274, 1.06), (1.12, -0.0296, 1.068), (1.133, -0.02765, 1.056), (1.122, -0.006322, 1.048), (1.132, -0.03453, 1.039), (1.121, -0.0132, 1.031), (1.111, -0.003656, 1.063), (1.124, -0.02869, 1.072), (1.139, -0.0264, 1.058), (1.126, -0.001365, 1.049), (1.137, -0.03447, 1.038), (1.125, -0.009439, 1.029), (1.098, -0.01403, 1.009), (1.073, -0.02607, 1.01), (1.057, -0.02851, 1.025), (1.059, -0.01992, 1.046), (1.077, -0.005324, 1.06), (1.102, 0.006719, 1.059), (1.118, 0.009158, 1.043), (1.117, 0.000564, 1.023), (1.094, -0.005726, 1.006), (1.069, -0.01777, 1.007), (1.053, -0.02021, 1.022), (1.055, -0.01161, 1.043), (1.073, 0.002978, 1.057), (1.098, 0.01502, 1.056), (1.114, 0.01746, 1.04), (1.113, 0.008866, 1.02), (1.077, 0.02804, 0.993), (1.052, 0.01599, 0.9939), (1.036, 0.01355, 1.009), (1.038, 0.02215, 1.03), (1.056, 0.03674, 1.044), (1.081, 0.04879, 1.043), (1.097, 0.05122, 1.028), (1.096, 0.04263, 1.007), (1.071, 0.04032, 0.9884), (1.03, 0.02584, 1.005), (1.05, 0.04902, 1.039), (1.046, 0.02828, 0.9893), (1.031, 0.03443, 1.025), (1.075, 0.06107, 1.038), (1.091, 0.06351, 1.023), (1.089, 0.05491, 1.002), (1.19, -0.1598, 0.996), (1.078, 0.05995, 0.9125), (1.165, -0.1718, 0.9981), (1.056, 0.04592, 0.9051), (1.147, -0.1737, 1.017), (1.03, 0.04599, 0.9312), (1.148, -0.1645, 1.04), (1.137, 0.03776, 0.7835), (1.166, -0.1496, 1.056), (1.086, 0.03321, 0.8394), (1.191, -0.1377, 1.054), (1.08, 0.08549, 0.97), (1.209, -0.1357, 1.035), (1.099, 0.09067, 0.9524), (1.209, -0.1449, 1.011), (1.097, 0.07827, 0.9278), (1.123, -0.02267, 0.9441), (1.179, -0.1584, 1.027), (1.102, -0.0317, 0.948), (1.084, -0.03372, 0.9669), (1.085, -0.02425, 0.9916), (1.098, -0.01214, 1.006), (1.124, 0.0001822, 1.004), (1.143, 0.002201, 0.9846), (1.142, -0.007265, 0.96), (1.133, -0.1039, 0.9732), (1.115, -0.1058, 0.9918), (1.115, -0.09656, 1.016), (1.133, -0.08229, 1.031), (1.158, -0.07021, 1.029), (1.176, -0.06823, 1.01), (1.176, -0.07751, 0.9862), (1.157, -0.09262, 0.9707), (1.144, -0.1296, 0.9823), (1.126, -0.1315, 1.001), (1.127, -0.1223, 1.025), (1.145, -0.1074, 1.04), (1.17, -0.09545, 1.038), (1.188, -0.09349, 1.019), (1.187, -0.1027, 0.9955), (1.169, -0.1176, 0.9802), (1.173, -0.1011, 1.035), (1.19, -0.1349, 1.047), (1.204, -0.1333, 1.033), (1.187, -0.09951, 1.02), (1.204, -0.1406, 1.014), (1.187, -0.1069, 1.001), (1.174, -0.09528, 1.038), (1.194, -0.1349, 1.053), (1.211, -0.1331, 1.035), (1.191, -0.09344, 1.021), (1.21, -0.1417, 1.013), (1.19, -0.1021, 0.9981), (1.16, -0.1001, 0.9736), (1.135, -0.1121, 0.9758), (1.117, -0.114, 0.9942), (1.118, -0.1048, 1.018), (1.136, -0.08991, 1.033), (1.162, -0.07796, 1.031), (1.179, -0.07601, 1.013), (1.179, -0.08518, 0.989), (1.154, -0.08697, 0.9687), (1.128, -0.09891, 0.9708), (1.111, -0.1009, 0.9892), (1.111, -0.09169, 1.013), (1.129, -0.07676, 1.028), (1.155, -0.06481, 1.026), (1.173, -0.06285, 1.008), (1.172, -0.07203, 0.9841), (1.127, -0.03348, 0.9487), (1.102, -0.04542, 0.9508), (1.084, -0.04738, 0.9692), (1.084, -0.0382, 0.9931), (1.103, -0.02327, 1.008), (1.128, -0.01132, 1.006), (1.146, -0.009363, 0.9879), (1.145, -0.01854, 0.964), (1.117, -0.01402, 0.9414), (1.074, -0.02792, 0.9619), (1.093, -0.003809, 1.001), (1.092, -0.02597, 0.9435), (1.075, -0.01875, 0.9858), (1.118, 0.008138, 0.999), (1.136, 0.0101, 0.9806), (1.136, 0.0009171, 0.9567), (1.232, -0.2082, 0.9399), (1.11, 0.04757, 0.8462), (1.204, -0.2209, 0.9427), (1.086, 0.01932, 0.8033), (1.185, -0.2228, 0.9637), (1.052, 0.02697, 0.8671), (1.185, -0.2127, 0.9905), (1.11, 0.02492, 0.7856), (1.204, -0.1966, 1.008), (1.133, 0.1145, 0.8083), (1.232, -0.1839, 1.005), (1.105, 0.06929, 0.9098), (1.251, -0.182, 0.9837), (1.125, 0.0717, 0.8899), (1.251, -0.1921, 0.9569), (1.124, 0.06113, 0.862), (1.156, -0.05259, 0.8811), (1.219, -0.2066, 0.9749), (1.133, -0.06218, 0.8857), (1.113, -0.06413, 0.9073), (1.113, -0.05376, 0.935), (1.127, -0.04068, 0.9508), (1.156, -0.02756, 0.9479), (1.176, -0.02561, 0.9263), (1.176, -0.03598, 0.8986), (1.168, -0.1439, 0.9144), (1.148, -0.1458, 0.9356), (1.148, -0.1356, 0.9628), (1.166, -0.1203, 0.9795), (1.194, -0.1074, 0.9767), (1.214, -0.1055, 0.9555), (1.214, -0.1156, 0.9283), (1.194, -0.1319, 0.9112), (1.18, -0.173, 0.9248), (1.161, -0.1749, 0.9457), (1.161, -0.1648, 0.9726), (1.18, -0.1487, 0.9896), (1.208, -0.136, 0.9867), (1.227, -0.1341, 0.9658), (1.227, -0.1442, 0.9389), (1.208, -0.1603, 0.922), (1.211, -0.1423, 0.9834), (1.23, -0.1807, 0.9978), (1.246, -0.1792, 0.981), (1.226, -0.1408, 0.9666), (1.246, -0.1872, 0.9595), (1.226, -0.1489, 0.9451), (1.212, -0.1359, 0.9867), (1.235, -0.1809, 1.004), (1.253, -0.1791, 0.9839), (1.23, -0.1341, 0.967), (1.253, -0.1886, 0.9587), (1.23, -0.1436, 0.9418), (1.198, -0.1404, 0.9145), (1.17, -0.1532, 0.9173), (1.151, -0.155, 0.9383), (1.151, -0.145, 0.9651), (1.17, -0.1289, 0.9821), (1.198, -0.1162, 0.9793), (1.217, -0.1143, 0.9584), (1.217, -0.1243, 0.9315), (1.19, -0.1255, 0.9089), (1.163, -0.1382, 0.9117), (1.143, -0.1401, 0.9327), (1.143, -0.1301, 0.9595), (1.163, -0.114, 0.9765), (1.19, -0.1012, 0.9737), (1.21, -0.09935, 0.9528), (1.21, -0.1094, 0.9259), (1.16, -0.06482, 0.8862), (1.132, -0.07754, 0.889), (1.113, -0.07943, 0.91), (1.113, -0.06937, 0.9368), (1.132, -0.05327, 0.9538), (1.16, -0.04055, 0.951), (1.179, -0.03866, 0.93), (1.179, -0.04871, 0.9032), (1.149, -0.04274, 0.8779), (1.102, -0.05735, 0.9017), (1.121, -0.03119, 0.9455), (1.121, -0.05546, 0.8807), (1.102, -0.0473, 0.9285), (1.149, -0.01847, 0.9427), (1.168, -0.01658, 0.9218), (1.168, -0.02663, 0.8949), (1.158, 0.06353, 0.825), (1.157, 0.05375, 0.7998), (1.053, 0.08715, 0.9715), (1.031, 0.06944, 0.9647), (1.002, 0.07281, 0.9854), (1.01, 0.08485, 1.008), (1.028, 0.09944, 1.022), (1.054, 0.1113, 1.019), (1.069, 0.1139, 1.006), (1.112, 0.08875, 0.7667), (1.08, 0.06936, 0.9126), (1.058, 0.04752, 0.9059), (1.032, 0.04758, 0.932), (1.061, 0.0842, 0.8227), (1.103, 0.09196, 0.9559), (1.114, 0.1003, 0.8346), (1.055, 0.02856, 0.8679), (1.066, 0.07375, 0.7882), (1.13, 0.07353, 0.8936), (1.085, 0.07591, 0.7689), (1.132, 0.1047, 0.7831), (1.074, 0.1407, 0.9585), (1.006, 0.1204, 0.948), (0.9828, 0.1272, 0.9704), (0.9844, 0.1358, 0.9911), (1.003, 0.1495, 0.9943), (1.034, 0.1622, 0.9923), (1.047, 0.1601, 0.9877), (1.102, 0.1149, 0.8936), (1.033, 0.0985, 0.8892), (1.013, 0.102, 0.917), (1.076, 0.1417, 0.9328), (1.035, 0.08299, 0.8529), (1.102, 0.1238, 0.8729), (1.114, 0.1495, 0.7978), (1.101, 0.09997, 0.7551), (1.023, 0.1191, 0.8368), (1.093, 0.1617, 0.8577), (1.053, 0.1091, 0.7718), (1.064, 0.1065, 0.7501), (1.111, 0.1353, 0.7642), (1.041, 0.1855, 0.9467), (0.9904, 0.1544, 0.9308), (1.083, 0.1869, 0.8462), (0.9879, 0.1836, 0.9762), (1.099, 0.1757, 0.7863), (1.012, 0.1442, 0.8184), (1.112, 0.09681, 0.7523), (1.044, 0.1349, 0.7565), (1.034, 0.1298, 0.7433), (1.11, 0.1732, 0.7646), (1.03, 0.2136, 0.9284), (0.9655, 0.1757, 0.9191), (0.9765, 0.2155, 0.9692), (0.966, 0.3011, 0.715), (0.9203, 0.2753, 0.7243), (1.062, 0.2162, 0.8336), (1.085, 0.206, 0.777), (0.9828, 0.1702, 0.8163), (1.048, 0.1928, 0.71), (1.001, 0.1668, 0.7577), (1.017, 0.1586, 0.7275), (1.072, 0.2071, 0.7166), (1.017, 0.2384, 0.9103), (0.9456, 0.2038, 0.8978), (0.9664, 0.2355, 0.9489), (0.8804, 0.2672, 0.7798), (0.9988, 0.3298, 0.7478), (1.041, 0.2534, 0.8172), (1.065, 0.2464, 0.7685), (0.9351, 0.2037, 0.8), (1.038, 0.2162, 0.7231), (0.9804, 0.1921, 0.7394), (1.001, 0.2697, 0.8878), (0.9286, 0.2384, 0.8797), (0.95, 0.2682, 0.9296), (1.005, 0.345, 0.7952), (1.078, 0.09842, 0.749), (1.127, 0.1265, 0.7586), (1.054, 0.1212, 0.7355), (1.116, 0.1568, 0.7521), (1.087, 0.1571, 0.6829), (1.05, 0.1485, 0.7093), (1.107, 0.1731, 0.6992), (0.9753, 0.3425, 0.8496), (0.8992, 0.2911, 0.8555), (0.9278, 0.3084, 0.8697), (0.05615, 2.109, -0.2061), (0.02748, 2.017, -0.21), (0.05352, 2.021, -0.2005), (0.02762, 2.108, -0.2334), (0.0, 2.015, -0.2162), (0.0, 2.102, -0.2338), (0.09749, 2.044, -0.1547), (0.07783, 2.025, -0.1722), (0.1058, 2.024, -0.1427), (0.0824, 2.02, -0.1721), (0.07901, 1.988, -0.1743), (0.07213, 2.015, -0.177), (0.03387, 1.986, -0.1978), (0.02951, 2.007, -0.2027), (0.0, 1.989, -0.2119), (0.0, 2.002, -0.209), (0.0425, 2.107, -0.2647), (0.02688, 2.103, -0.2907), (0.0, 2.102, -0.3025), (0.07675, 2.104, -0.1911), (0.04181, 2.133, -0.2537), (0.0219, 2.141, -0.2758), (0.0, 2.143, -0.2844), (0.03991, 2.183, -0.2383), (0.01487, 2.184, -0.2591), (0.0, 2.185, -0.2701), (0.04245, 2.284, -0.2398), (0.01794, 2.293, -0.249), (0.0, 2.293, -0.2508), (0.06515, 2.189, -0.1916), (0.05508, 2.263, -0.2088), (0.09041, 2.328, -0.2222), (0.1058, 2.296, -0.1717), (0.1963, 2.317, -0.1185), (0.1841, 2.29, -0.1211), (0.2526, 2.237, -0.0008471), (0.2138, 2.237, -0.09263), (0.2486, 2.15, -0.006031), (0.2184, 2.219, -0.09409), (0.174, 2.076, -0.1078), (0.1838, 2.158, -0.118), (0.09207, 2.132, -0.1952), (0.1061, 2.155, -0.1718), (0.2365, 2.116, 0.06372), (0.125, 2.056, -0.1373), (0.1405, 2.027, -0.1082), (0.09601, 1.944, -0.1402), (0.03977, 1.945, -0.1894), (0.0, 1.95, -0.207), (0.1767, 2.031, -0.07697), (0.1358, 1.939, -0.09765), (0.04681, 1.907, -0.174), (0.0, 1.898, -0.1908), (0.2088, 2.047, -0.007923), (0.1659, 1.954, -0.03071), (0.05121, 1.943, -0.05157), (0.0, 1.938, -0.06006), (0.2243, 2.055, 0.06541), (0.1893, 1.975, 0.05074), (0.05555, 1.961, 0.02585), (0.0, 1.958, 0.02019), (0.04673, 2.373, -0.243), (0.01982, 2.368, -0.2512), (0.0, 2.366, -0.2535), (0.09801, 2.375, -0.2147), (0.198, 2.365, -0.1352), (0.2467, 2.323, 0.01268), (0.05235, 2.426, -0.2286), (0.02293, 2.425, -0.2359), (0.0, 2.424, -0.243), (0.1034, 2.423, -0.2098), (0.1969, 2.413, -0.1261), (0.2466, 2.38, 0.01851), (0.06053, 2.472, -0.208), (0.02443, 2.472, -0.2139), (0.0, 2.472, -0.2162), (0.1071, 2.473, -0.1771), (0.1855, 2.453, -0.1181), (0.2479, 2.415, 0.02319), (0.06357, 2.533, -0.1235), (0.02932, 2.538, -0.1322), (0.0, 2.542, -0.1412), (0.1085, 2.529, -0.0986), (0.1622, 2.508, -0.05997), (0.2122, 2.476, 0.0277), (0.06239, 2.588, -0.01991), (0.03397, 2.593, -0.02108), (0.0, 2.596, -0.02448), (0.1013, 2.575, -0.01166), (0.141, 2.553, 0.003175), (0.1808, 2.516, 0.03401), (0.06296, 2.594, 0.06073), (0.04013, 2.599, 0.06088), (0.0, 2.604, 0.0588), (0.09484, 2.583, 0.0665), (0.1402, 2.555, 0.08303), (0.1897, 2.509, 0.09639), (0.05998, 2.566, 0.2221), (0.03111, 2.567, 0.2281), (0.0, 2.571, 0.2326), (0.09938, 2.553, 0.2111), (0.1452, 2.53, 0.1958), (0.1904, 2.502, 0.1823), (0.06796, 2.511, 0.3059), (0.04024, 2.514, 0.3177), (0.0, 2.516, 0.3231), (0.09996, 2.506, 0.2899), (0.1635, 2.501, 0.2525), (0.1961, 2.485, 0.221), (0.2731, 2.205, 0.07168), (0.2708, 2.28, 0.0799), (0.2746, 2.363, 0.08906), (0.2704, 2.399, 0.08854), (0.2293, 2.47, 0.09536), (0.06762, 2.453, 0.3489), (0.03982, 2.451, 0.361), (0.0, 2.45, 0.3662), (0.09971, 2.455, 0.3325), (0.1678, 2.44, 0.3067), (0.2119, 2.442, 0.2517), (0.2374, 2.113, 0.1762), (0.1666, 2.042, 0.1505), (0.06705, 2.362, 0.3943), (0.2468, 2.199, 0.1369), (0.2568, 2.273, 0.1449), (0.2615, 2.356, 0.1541), (0.258, 2.392, 0.1536), (0.2255, 2.459, 0.1688), (0.03928, 2.362, 0.4024), (0.0, 2.36, 0.4068), (0.09911, 2.364, 0.3826), (0.1627, 2.365, 0.3473), (0.2252, 2.377, 0.2637), (0.06678, 2.328, 0.4011), (0.03901, 2.327, 0.407), (0.0, 2.327, 0.411), (0.09884, 2.328, 0.392), (0.1684, 2.331, 0.3563), (0.2291, 2.342, 0.2634), (0.06632, 2.257, 0.3991), (0.03856, 2.256, 0.4001), (0.0, 2.253, 0.4041), (0.09838, 2.258, 0.3851), (0.1668, 2.256, 0.3601), (0.2342, 2.264, 0.2665), (0.06592, 2.182, 0.3698), (0.03815, 2.181, 0.3772), (0.0, 2.178, 0.3812), (0.09797, 2.183, 0.3622), (0.1615, 2.182, 0.3338), (0.2303, 2.188, 0.2603), (0.06542, 2.09, 0.3387), (0.03765, 2.09, 0.3403), (0.0, 2.086, 0.3443), (0.09747, 2.092, 0.3253), (0.1456, 2.102, 0.2962), (0.2051, 2.112, 0.2235), (0.06456, 2.018, 0.2954), (0.03678, 2.017, 0.3021), (0.0, 2.014, 0.3032), (0.08553, 2.019, 0.2868), (0.1092, 2.027, 0.2574), (0.1387, 2.036, 0.1981), (0.08503, 1.952, 0.08657), (0.06225, 1.949, 0.07095), (0.0432, 1.945, 0.06326), (0.0, 1.938, 0.05219), (0.08998, 1.959, 0.1215), (0.05567, 1.954, 0.2614), (0.03635, 1.954, 0.2659), (0.0, 1.952, 0.2691), (0.07233, 1.955, 0.2461), (0.08386, 1.955, 0.2253), (0.08405, 1.96, 0.1713), (0.07164, 1.873, 0.09547), (0.05824, 1.872, 0.07595), (0.03487, 1.872, 0.05765), (0.0, 1.87, 0.04712), (0.08669, 1.879, 0.1183), (0.06014, 1.88, 0.2708), (0.03261, 1.88, 0.2762), (0.0, 1.88, 0.2803), (0.07871, 1.88, 0.2492), (0.08461, 1.88, 0.2248), (0.0859, 1.88, 0.1675), (0.08761, 1.818, 0.08867), (0.06836, 1.815, 0.06395), (0.03113, 1.814, 0.0466), (0.0, 1.811, 0.03431), (0.09873, 1.829, 0.1167), (0.0603, 1.831, 0.2857), (0.03551, 1.831, 0.2966), (0.0, 1.831, 0.3034), (0.08072, 1.831, 0.248), (0.09327, 1.831, 0.2191), (0.09665, 1.83, 0.1679), (0.1044, 1.766, 0.07515), (0.07818, 1.766, 0.04465), (0.03865, 1.765, 0.02667), (0.0, 1.764, 0.04007), (0.1311, 1.77, 0.1131), (0.08404, 1.771, 0.3092), (0.04441, 1.771, 0.3226), (0.0, 1.771, 0.3279), (0.1127, 1.771, 0.271), (0.1263, 1.771, 0.2056), (0.1293, 1.771, 0.1614), (0.2153, 1.715, 0.04424), (0.1094, 1.697, 0.009103), (0.04742, 1.697, -0.01131), (0.0, 1.696, -0.01839), (0.3037, 1.73, 0.07991), (0.1186, 1.694, 0.3275), (0.0523, 1.703, 0.3476), (0.0, 1.702, 0.3543), (0.3091, 1.756, 0.2993), (0.3323, 1.76, 0.2027), (0.3373, 1.744, 0.1176), (0.2811, 1.619, 0.0006416), (0.1549, 1.601, -0.04352), (0.06817, 1.601, -0.05505), (0.0, 1.6, -0.05664), (0.3383, 1.637, 0.04865), (0.1785, 1.607, 0.3692), (0.06212, 1.607, 0.3792), (0.0, 1.607, 0.3815), (0.3323, 1.608, 0.3845), (0.3615, 1.647, 0.07264), (0.3305, 1.477, -0.04302), (0.2456, 1.476, -0.104), (0.06028, 1.476, -0.1232), (0.0, 1.475, -0.1293), (0.3413, 1.482, 0.04814), (0.1735, 1.482, 0.379), (0.06558, 1.482, 0.3908), (0.0, 1.482, 0.3996), (0.309, 1.451, 0.3221), (0.3318, 1.429, 0.1915), (0.337, 1.474, 0.07384), (0.3323, 1.316, -0.09664), (0.2769, 1.315, -0.1638), (0.07298, 1.315, -0.1849), (0.0, 1.314, -0.1849), (0.3433, 1.32, 0.003794), (0.1809, 1.321, 0.3683), (0.08023, 1.321, 0.3814), (0.0, 1.321, 0.391), (0.3167, 1.321, 0.3313), (0.3364, 1.321, 0.2202), (0.3407, 1.321, 0.07716), (0.3159, 1.162, -0.1195), (0.2605, 1.161, -0.1862), (0.08785, 1.16, -0.2072), (0.0, 1.159, -0.2109), (0.3269, 1.166, -0.01979), (0.1834, 1.167, 0.3566), (0.07826, 1.167, 0.3695), (0.0, 1.167, 0.3791), (0.3003, 1.167, 0.3198), (0.32, 1.167, 0.2094), (0.3243, 1.167, 0.08621), (0.2995, 0.9118, -0.1436), (0.2441, 0.9109, -0.2058), (0.1224, 0.9105, -0.2254), (0.0, 0.9092, -0.2484), (0.3105, 0.9161, -0.05052), (0.1878, 0.917, 0.2872), (0.09307, 0.917, 0.2993), (0.0, 0.9168, 0.3082), (0.2838, 0.917, 0.2529), (0.3035, 0.9168, 0.1866), (0.3078, 0.9168, 0.09187), (0.3547, 0.608, -0.1341), (0.2852, 0.6071, -0.1963), (0.1426, 0.6067, -0.2159), (0.0, 0.6054, -0.2389), (0.3657, 0.6123, -0.04106), (0.2118, 0.6132, 0.2967), (0.1104, 0.6132, 0.3087), (0.0, 0.613, 0.3177), (0.3391, 0.6132, 0.2624), (0.3588, 0.613, 0.1757), (0.3631, 0.613, 0.1013), (0.4529, 0.1662, -0.1796), (0.3424, 0.1652, -0.2737), (0.2036, 0.1648, -0.3033), (0.0, 0.1636, -0.3381), (0.4639, 0.1705, -0.03886), (0.2882, 0.1767, 0.4893), (0.1313, 0.1714, 0.4901), (0.0, 0.1712, 0.5036), (0.4355, 0.1714, 0.3803), (0.457, 0.1712, 0.2643), (0.4612, 0.1712, 0.1317), (0.5036, -0.07845, -0.2326), (0.3792, -0.09656, -0.3064), (0.2108, -0.09696, -0.3393), (0.0, -0.09824, -0.3779), (0.5621, -0.09135, -0.04565), (0.3221, -0.09042, 0.5214), (0.1617, -0.09043, 0.5417), (0.0, -0.09062, 0.5567), (0.4953, -0.09039, 0.409), (0.5551, -0.09061, 0.2909), (0.5594, -0.09066, 0.1345), (0.3669, 1.751, 0.3083), (0.37, 1.747, 0.2122), (0.3779, 1.74, 0.1192), (0.3564, 1.601, 0.3724), (0.3777, 1.657, 0.1024), (0.3352, 1.446, 0.3456), (0.3394, 1.434, 0.1927), (0.3529, 1.489, 0.09835), (0.417, 1.721, 0.3132), (0.4277, 1.722, 0.2279), (0.434, 1.713, 0.1654), (0.3906, 1.584, 0.3855), (0.4091, 1.642, 0.1123), (0.3528, 1.441, 0.3767), (0.34, 1.432, 0.1986), (0.3691, 1.472, 0.121), (0.4528, 1.625, 0.3431), (0.4558, 1.625, 0.2564), (0.458, 1.618, 0.1898), (0.4153, 1.533, 0.4051), (0.4245, 1.578, 0.1347), (0.3638, 1.436, 0.3974), (0.3328, 1.398, 0.2461), (0.374, 1.453, 0.1478), (0.5144, 1.314, 0.4313), (0.526, 1.313, 0.3522), (0.5198, 1.311, 0.2854), (0.4679, 1.278, 0.4653), (0.4732, 1.297, 0.2329), (0.3825, 1.251, 0.4604), (0.348, 1.239, 0.3346), (0.3934, 1.256, 0.253), (0.5769, 1.08, 0.5224), (0.5921, 1.079, 0.4407), (0.5827, 1.079, 0.3698), (0.5187, 1.067, 0.549), (0.5288, 1.072, 0.3148), (0.4222, 1.056, 0.5448), (0.3842, 1.052, 0.4197), (0.434, 1.057, 0.3385), (0.6028, 1.019, 0.5474), (0.6188, 1.018, 0.4642), (0.6087, 1.017, 0.3915), (0.5418, 1.009, 0.5732), (0.5528, 1.012, 0.3353), (0.4422, 1.001, 0.5691), (0.4031, 0.9977, 0.4422), (0.4543, 1.001, 0.3599), (0.6288, 0.9708, 0.5688), (0.6451, 0.9698, 0.4849), (0.6348, 0.9696, 0.4115), (0.5669, 0.9616, 0.5945), (0.5782, 0.9642, 0.3548), (0.466, 0.9543, 0.5904), (0.4265, 0.9518, 0.4626), (0.4783, 0.9545, 0.3798), (0.7601, 0.7493, 0.661), (0.7796, 0.7483, 0.5767), (0.7672, 0.7482, 0.5027), (0.6865, 0.7423, 0.6861), (0.7002, 0.7436, 0.4457), (0.5675, 0.7365, 0.682), (0.521, 0.7348, 0.554), (0.582, 0.7364, 0.4711), (0.6, -0.4704, -0.2787), (0.4174, -0.4886, -0.3623), (0.2261, -0.489, -0.3995), (0.0, -0.4904, -0.4432), (0.6372, -0.4829, -0.06721), (0.3716, -0.4819, 0.5746), (0.1949, -0.4819, 0.5975), (0.0, -0.4821, 0.6145), (0.5498, -0.4629, 0.4515), (0.6297, -0.4821, 0.3137), (0.6344, -0.4821, 0.1375), (0.6771, -0.8253, -0.3203), (0.4649, -0.8512, -0.444), (0.248, -0.8517, -0.4876), (0.0, -0.8531, -0.5387), (0.763, -0.8455, -0.09871), (0.4195, -0.8445, 0.6523), (0.2103, -0.8445, 0.6792), (0.0, -0.8447, 0.6991), (0.6326, -0.8272, 0.5236), (0.7494, -0.8447, 0.3471), (0.7578, -0.8448, 0.1393), (0.7692, -1.319, -0.4235), (0.5295, -1.301, -0.5942), (0.2683, -1.301, -0.6766), (0.0, -1.303, -0.713), (0.8506, -1.308, -0.136), (0.4969, -1.294, 0.781), (0.2276, -1.294, 0.8147), (0.0, -1.294, 0.8397), (0.7222, -1.29, 0.6174), (0.8322, -1.294, 0.3981), (0.8363, -1.294, 0.1467), (0.01375, 2.027, -0.2104), (0.06274, 2.047, -0.1811), (0.0, 2.028, -0.2124), (0.0811, 2.031, -0.1525), (0.1092, 2.019, -0.14), (0.09775, 2.001, -0.1235), (0.01757, 1.992, -0.1905), (0.0, 2.0, -0.1776), (0.04364, 2.043, -0.1569), (0.06903, 2.037, -0.1444), (0.0, 2.042, -0.1606), (0.09226, 2.019, -0.138), (0.0911, 2.024, -0.1283), (0.1072, 1.977, -0.1225), (0.02784, 1.977, -0.1499), (0.0, 1.976, -0.1613), (0.04331, 2.042, -0.08056), (0.06698, 2.039, -0.08118), (0.0, 2.041, -0.08037), (0.09021, 2.041, -0.08149), (0.1258, 2.021, -0.08197), (0.1113, 1.958, -0.08226), (0.03125, 1.958, -0.0809), (0.0, 1.953, -0.08034), (0.04238, 2.05, -0.01383), (0.06745, 2.04, -0.01449), (0.0, 2.056, -0.01363), (0.09205, 2.036, -0.01482), (0.1297, 2.01, -0.01533), (0.1144, 1.981, -0.01563), (0.0296, 1.957, -0.0142), (0.0, 1.955, -0.0136), (0.0361, 2.037, 0.04228), (0.06935, 2.026, 0.04691), (0.0, 2.043, 0.04126), (0.09185, 2.025, 0.04665), (0.1101, 2.005, 0.04626), (0.109, 1.986, 0.04603), (0.04396, 1.974, 0.04713), (0.0, 1.971, 0.04759), (0.03448, 2.015, 0.08327), (0.06732, 2.005, 0.0749), (0.0, 2.019, 0.09296), (0.09077, 1.999, 0.06949), (0.08997, 1.973, 0.04437), (0.09401, 1.985, 0.02531), (0.04476, 1.967, 0.03194), (0.0, 1.946, 0.03586), (0.03099, 1.997, 0.1176), (0.06247, 1.99, 0.1122), (0.0, 1.999, 0.1239), (0.07136, 1.987, 0.1087), (0.0824, 1.964, 0.09233), (0.07347, 1.966, 0.07993), (0.04142, 1.945, 0.08424), (0.0, 1.946, 0.08679), (0.02107, 1.922, 0.1626), (0.04951, 1.923, 0.1552), (0.0, 1.921, 0.1652), (0.05867, 1.924, 0.1511), (0.07234, 1.919, 0.1249), (0.06615, 1.91, 0.1013), (0.03438, 1.903, 0.103), (0.0, 1.897, 0.1028), (0.01938, 1.889, 0.165), (0.04937, 1.89, 0.1576), (0.0, 1.889, 0.1616), (0.05852, 1.891, 0.1535), (0.07261, 1.886, 0.1274), (0.06422, 1.877, 0.1037), (0.038, 1.87, 0.1016), (0.0, 1.864, 0.09939), (0.0659, 1.976, -0.003709), (0.04286, 1.975, -0.002766), (0.0, 1.972, -0.001697), (0.063, 1.987, 0.005305), (0.04175, 1.992, 0.009959), (0.0, 1.987, 0.01246), (0.07875, 1.981, -0.01716), (0.04671, 1.98, -0.07123), (0.0, 1.976, -0.07021), (0.07462, 1.989, -0.04501), (0.04694, 2.006, -0.03034), (0.0, 2.008, -0.02169), (0.07201, 1.99, -0.04937), (0.05404, 1.99, -0.1034), (0.0, 1.986, -0.1024), (0.06787, 1.998, -0.07722), (0.05427, 2.008, -0.06255), (0.0, 2.009, -0.0539), (0.06455, 1.995, -0.1348), (0.03341, 1.994, -0.1598), (0.0, 1.993, -0.1593), (0.06264, 1.998, -0.1477), (0.03351, 2.012, -0.1409), (0.0, 2.012, -0.1369), (0.0, 2.048, -0.1976), (0.04839, 2.048, -0.2011), (0.06284, 2.05, -0.1775), (0.08418, 2.033, -0.1661), (0.07184, 2.001, -0.1553), (0.06294, 1.998, -0.1627), (0.0, 1.999, -0.1613), (0.0, 2.028, -0.1909), (0.05192, 2.028, -0.1931), (0.06683, 2.049, -0.1508), (0.07665, 2.048, -0.1397), (0.07067, 1.998, -0.1543), (0.06704, 1.998, -0.1554), (0.0, 1.999, -0.1595), (0.07366, 2.029, -0.133), (0.07641, 2.042, -0.133), (0.07058, 1.997, -0.1526), (0.06718, 1.997, -0.1525), (0.2865, 2.208, 0.08115), (0.2893, 2.297, 0.08982), (0.2332, 2.059, 0.07693), (0.2767, 2.203, 0.09889), (0.2721, 2.299, 0.1055), (0.2383, 2.074, 0.09212), (0.318, 2.297, 0.1202), (0.2582, 2.06, 0.1187), (0.3069, 2.204, 0.1451), (0.3106, 2.299, 0.1464), (0.2587, 2.061, 0.1391), (0.3419, 2.196, 0.1428), (0.3377, 2.27, 0.1434), (0.32, 2.135, 0.1311), (0.3338, 2.197, 0.173), (0.3418, 2.275, 0.177), (0.3228, 2.139, 0.1683), (0.3005, 2.205, 0.1105), (0.3056, 2.262, 0.09589), (0.2845, 2.131, 0.09415), (0.295, 2.127, 0.103), (0.3149, 2.198, 0.1268), (0.3191, 2.262, 0.1043), (0.3288, 2.198, 0.1229), (0.3321, 2.244, 0.1227), (0.3046, 2.136, 0.1161)], [], [(77, 80, 3, 1), (80, 78, 5, 3), (78, 81, 7, 5), (81, 79, 9, 7), (79, 82, 11, 9), (82, 83, 13, 11), (83, 84, 15, 13), (84, 77, 1, 15), (75, 76, 24, 23), (12, 17, 0, 14), (2, 0, 17, 4), (76, 69, 16, 24), (4, 17, 8, 6), (10, 8, 17, 12), (74, 75, 23, 22), (73, 74, 22, 21), (72, 73, 21, 20), (71, 72, 20, 19), (70, 71, 19, 18), (69, 70, 18, 16), (53, 54, 25, 32), (54, 55, 26, 25), (55, 56, 27, 26), (56, 57, 28, 27), (57, 58, 29, 28), (58, 59, 30, 29), (60, 53, 32, 31), (59, 60, 31, 30), (10, 42, 41, 37), (14, 0, 40, 39), (37, 41, 44, 38), (8, 10, 37, 36), (6, 8, 36, 35), (4, 6, 35, 34), (2, 4, 34, 33), (0, 2, 33, 40), (45, 51, 49, 43), (44, 50, 52, 46), (38, 44, 46, 39), (12, 43, 42, 10), (39, 46, 45, 14), (14, 45, 43, 12), (49, 51, 52, 50), (48, 49, 50, 47), (43, 49, 48, 42), (41, 47, 50, 44), (46, 52, 51, 45), (42, 48, 47, 41), (38, 39, 60, 59), (39, 40, 53, 60), (37, 38, 59, 58), (36, 37, 58, 57), (35, 36, 57, 56), (34, 35, 56, 55), (33, 34, 55, 54), (40, 33, 54, 53), (32, 25, 62, 61), (25, 26, 63, 62), (26, 27, 64, 63), (27, 28, 65, 64), (28, 29, 66, 65), (29, 30, 67, 66), (31, 32, 61, 68), (30, 31, 68, 67), (61, 62, 70, 69), (62, 63, 71, 70), (63, 64, 72, 71), (64, 65, 73, 72), (65, 66, 74, 73), (66, 67, 75, 74), (68, 61, 69, 76), (67, 68, 76, 75), (24, 16, 77, 84), (23, 24, 84, 83), (22, 23, 83, 82), (21, 22, 82, 79), (20, 21, 79, 81), (19, 20, 81, 78), (18, 19, 78, 80), (16, 18, 80, 77), (162, 165, 88, 86), (165, 163, 90, 88), (163, 166, 92, 90), (166, 164, 94, 92), (164, 167, 96, 94), (167, 168, 98, 96), (168, 169, 100, 98), (169, 162, 86, 100), (160, 161, 109, 108), (97, 102, 85, 99), (87, 85, 102, 89), (161, 154, 101, 109), (89, 102, 93, 91), (95, 93, 102, 97), (159, 160, 108, 107), (158, 159, 107, 106), (157, 158, 106, 105), (156, 157, 105, 104), (155, 156, 104, 103), (154, 155, 103, 101), (138, 139, 110, 117), (139, 140, 111, 110), (140, 141, 112, 111), (141, 142, 113, 112), (142, 143, 114, 113), (143, 144, 115, 114), (145, 138, 117, 116), (144, 145, 116, 115), (95, 127, 126, 122), (99, 85, 125, 124), (122, 126, 129, 123), (93, 95, 122, 121), (91, 93, 121, 120), (89, 91, 120, 119), (87, 89, 119, 118), (85, 87, 118, 125), (130, 136, 134, 128), (129, 135, 137, 131), (123, 129, 131, 124), (97, 128, 127, 95), (124, 131, 130, 99), (99, 130, 128, 97), (134, 136, 137, 135), (133, 134, 135, 132), (128, 134, 133, 127), (126, 132, 135, 129), (131, 137, 136, 130), (127, 133, 132, 126), (123, 124, 145, 144), (124, 125, 138, 145), (122, 123, 144, 143), (121, 122, 143, 142), (120, 121, 142, 141), (119, 120, 141, 140), (118, 119, 140, 139), (125, 118, 139, 138), (117, 110, 147, 146), (110, 111, 148, 147), (111, 112, 149, 148), (112, 113, 150, 149), (113, 114, 151, 150), (114, 115, 152, 151), (116, 117, 146, 153), (115, 116, 153, 152), (146, 147, 155, 154), (147, 148, 156, 155), (148, 149, 157, 156), (149, 150, 158, 157), (150, 151, 159, 158), (151, 152, 160, 159), (153, 146, 154, 161), (152, 153, 161, 160), (109, 101, 162, 169), (108, 109, 169, 168), (107, 108, 168, 167), (106, 107, 167, 164), (105, 106, 164, 166), (104, 105, 166, 163), (103, 104, 163, 165), (101, 103, 165, 162), (247, 250, 173, 171), (250, 248, 175, 173), (248, 251, 177, 175), (251, 249, 179, 177), (249, 252, 181, 179), (252, 253, 183, 181), (253, 254, 185, 183), (254, 247, 171, 185), (245, 246, 194, 193), (182, 187, 170, 184), (172, 170, 187, 174), (246, 239, 186, 194), (174, 187, 178, 176), (180, 178, 187, 182), (244, 245, 193, 192), (243, 244, 192, 191), (242, 243, 191, 190), (241, 242, 190, 189), (240, 241, 189, 188), (239, 240, 188, 186), (223, 224, 195, 202), (224, 225, 196, 195), (225, 226, 197, 196), (226, 227, 198, 197), (227, 228, 199, 198), (228, 229, 200, 199), (230, 223, 202, 201), (229, 230, 201, 200), (180, 212, 211, 207), (184, 170, 210, 209), (207, 211, 214, 208), (178, 180, 207, 206), (176, 178, 206, 205), (174, 176, 205, 204), (172, 174, 204, 203), (170, 172, 203, 210), (215, 221, 219, 213), (214, 220, 222, 216), (208, 214, 216, 209), (182, 213, 212, 180), (209, 216, 215, 184), (184, 215, 213, 182), (219, 221, 222, 220), (218, 219, 220, 217), (213, 219, 218, 212), (211, 217, 220, 214), (216, 222, 221, 215), (212, 218, 217, 211), (208, 209, 230, 229), (209, 210, 223, 230), (207, 208, 229, 228), (206, 207, 228, 227), (205, 206, 227, 226), (204, 205, 226, 225), (203, 204, 225, 224), (210, 203, 224, 223), (202, 195, 232, 231), (195, 196, 233, 232), (196, 197, 234, 233), (197, 198, 235, 234), (198, 199, 236, 235), (199, 200, 237, 236), (201, 202, 231, 238), (200, 201, 238, 237), (231, 232, 240, 239), (232, 233, 241, 240), (233, 234, 242, 241), (234, 235, 243, 242), (235, 236, 244, 243), (236, 237, 245, 244), (238, 231, 239, 246), (237, 238, 246, 245), (194, 186, 247, 254), (193, 194, 254, 253), (192, 193, 253, 252), (191, 192, 252, 249), (190, 191, 249, 251), (189, 190, 251, 248), (188, 189, 248, 250), (186, 188, 250, 247), (332, 335, 258, 256), (335, 333, 260, 258), (171, 427, 185), (417, 420, 92, 94), (420, 418, 345, 92), (337, 338, 268, 266), (338, 339, 270, 268), (339, 332, 256, 270), (330, 331, 279, 278), (267, 272, 255, 269), (257, 255, 272, 259), (331, 324, 271, 279), (259, 272, 263, 261), (265, 263, 272, 267), (329, 330, 278, 277), (328, 329, 277, 276), (327, 328, 276, 275), (326, 327, 275, 274), (325, 326, 274, 273), (324, 325, 273, 271), (308, 309, 280, 287), (309, 310, 281, 280), (310, 311, 282, 281), (311, 312, 283, 282), (312, 313, 284, 283), (313, 314, 285, 284), (315, 308, 287, 286), (314, 315, 286, 285), (265, 297, 296, 292), (269, 255, 295, 294), (292, 296, 299, 293), (263, 265, 292, 291), (261, 263, 291, 290), (259, 261, 290, 289), (257, 259, 289, 288), (255, 257, 288, 295), (300, 306, 304, 298), (299, 305, 307, 301), (293, 299, 301, 294), (267, 298, 297, 265), (294, 301, 300, 269), (269, 300, 298, 267), (304, 306, 307, 305), (303, 304, 305, 302), (298, 304, 303, 297), (296, 302, 305, 299), (301, 307, 306, 300), (297, 303, 302, 296), (293, 294, 315, 314), (294, 295, 308, 315), (292, 293, 314, 313), (291, 292, 313, 312), (290, 291, 312, 311), (289, 290, 311, 310), (288, 289, 310, 309), (295, 288, 309, 308), (287, 280, 317, 316), (280, 281, 318, 317), (281, 282, 319, 318), (282, 283, 320, 319), (283, 284, 321, 320), (284, 285, 322, 321), (286, 287, 316, 323), (285, 286, 323, 322), (316, 317, 325, 324), (317, 318, 326, 325), (318, 319, 327, 326), (319, 320, 328, 327), (320, 321, 329, 328), (321, 322, 330, 329), (323, 316, 324, 331), (322, 323, 331, 330), (279, 271, 332, 339), (278, 279, 339, 338), (277, 278, 338, 337), (276, 277, 337, 334), (275, 276, 334, 336), (274, 275, 336, 333), (273, 274, 333, 335), (271, 273, 335, 332), (334, 337, 266, 171), (421, 419, 256, 258), (336, 334, 171, 173), (424, 417, 94, 355), (418, 421, 258, 345), (422, 423, 353, 351), (423, 424, 355, 353), (345, 441, 264, 92), (415, 416, 364, 363), (352, 357, 340, 354), (342, 340, 357, 344), (416, 409, 356, 364), (344, 357, 348, 346), (350, 348, 357, 352), (414, 415, 363, 362), (413, 414, 362, 361), (412, 413, 361, 360), (411, 412, 360, 359), (410, 411, 359, 358), (409, 410, 358, 356), (393, 394, 365, 372), (394, 395, 366, 365), (395, 396, 367, 366), (396, 397, 368, 367), (397, 398, 369, 368), (398, 399, 370, 369), (400, 393, 372, 371), (399, 400, 371, 370), (350, 382, 381, 377), (354, 340, 380, 379), (377, 381, 384, 378), (348, 350, 377, 376), (346, 348, 376, 375), (344, 346, 375, 374), (342, 344, 374, 373), (340, 342, 373, 380), (385, 391, 389, 383), (384, 390, 392, 386), (378, 384, 386, 379), (352, 383, 382, 350), (379, 386, 385, 354), (354, 385, 383, 352), (389, 391, 392, 390), (388, 389, 390, 387), (383, 389, 388, 382), (381, 387, 390, 384), (386, 392, 391, 385), (382, 388, 387, 381), (378, 379, 400, 399), (379, 380, 393, 400), (377, 378, 399, 398), (376, 377, 398, 397), (375, 376, 397, 396), (374, 375, 396, 395), (373, 374, 395, 394), (380, 373, 394, 393), (372, 365, 402, 401), (365, 366, 403, 402), (366, 367, 404, 403), (367, 368, 405, 404), (368, 369, 406, 405), (369, 370, 407, 406), (371, 372, 401, 408), (370, 371, 408, 407), (401, 402, 410, 409), (402, 403, 411, 410), (403, 404, 412, 411), (404, 405, 413, 412), (405, 406, 414, 413), (406, 407, 415, 414), (408, 401, 409, 416), (407, 408, 416, 415), (364, 356, 417, 424), (363, 364, 424, 423), (362, 363, 423, 422), (361, 362, 422, 419), (360, 361, 419, 421), (359, 360, 421, 418), (358, 359, 418, 420), (356, 358, 420, 417), (333, 336, 173, 260), (419, 422, 351, 256), (173, 428, 437, 260), (179, 431, 430, 177), (90, 343, 347, 88), (100, 426, 425, 98), (185, 427, 433, 183), (256, 435, 270), (270, 435, 439, 268), (175, 429, 428, 173), (347, 444, 434, 262), (258, 436, 441, 345), (355, 341, 443, 353), (353, 443, 435, 351), (260, 437, 436, 258), (266, 427, 171), (181, 432, 431, 179), (92, 264, 343, 90), (86, 262, 426, 100), (351, 435, 256), (177, 430, 429, 175), (432, 451, 450, 431), (88, 347, 262, 86), (94, 341, 355), (268, 439, 427, 266), (183, 433, 432, 181), (96, 341, 94), (98, 425, 341, 96), (441, 457, 438, 264), (443, 458, 453, 435), (433, 452, 451, 432), (426, 445, 349, 425), (439, 456, 446, 427), (343, 442, 444, 347), (262, 434, 445, 426), (437, 455, 454, 436), (427, 446, 452, 433), (429, 448, 447, 428), (425, 349, 440, 341), (430, 449, 448, 429), (436, 454, 457, 441), (264, 438, 442, 343), (341, 440, 458, 443), (431, 450, 449, 430), (428, 447, 455, 437), (435, 453, 456, 439), (458, 462, 453), (453, 462, 466, 456), (465, 475, 470, 459), (442, 463, 464, 444), (447, 467, 455), (455, 467, 461, 454), (445, 465, 459, 349), (349, 459, 462, 440), (438, 461, 463, 442), (469, 478, 477, 467), (454, 461, 457), (495, 491, 480, 497), (462, 468, 476, 466), (444, 464, 460, 434), (456, 466, 446), (434, 460, 465, 445), (451, 469, 450), (446, 466, 452), (440, 462, 458), (449, 469, 467, 448), (448, 467, 447), (457, 461, 438), (459, 470, 468, 462), (464, 502, 472, 460), (467, 477, 471, 461), (497, 480, 479, 496), (461, 471, 473, 463), (484, 506, 507, 486), (463, 473, 474, 464), (452, 466, 469, 451), (477, 489, 483, 471), (471, 483, 485, 473), (465, 503, 505, 475), (478, 490, 489, 477), (474, 504, 502, 464), (468, 481, 488, 476), (475, 487, 482, 470), (470, 482, 481, 468), (473, 485, 486, 474), (494, 492, 501, 493), (498, 509, 511, 500), (493, 501, 509, 498), (483, 495, 497, 485), (489, 499, 495, 483), (490, 500, 499, 489), (486, 496, 484), (481, 493, 498, 488), (485, 497, 496, 486), (482, 494, 493, 481), (488, 498, 500, 490), (475, 505, 508, 487), (486, 507, 504, 474), (460, 472, 503, 465), (487, 508, 506, 484), (505, 13, 15, 508), (507, 3, 5, 504), (504, 5, 7, 502), (503, 11, 13, 505), (506, 1, 3, 507), (472, 9, 11, 503), (502, 7, 9, 472), (508, 15, 1, 506), (450, 469, 449), (466, 476, 478, 469), (500, 511, 510, 499), (476, 488, 490, 478), (499, 510, 491, 495), (484, 496, 487), (496, 479, 492, 494), (487, 496, 494, 482), (516, 517, 515, 513), (515, 512, 514, 513), (512, 518, 519, 514), (518, 520, 521, 519), (520, 522, 523, 521), (522, 524, 525, 523), (524, 526, 527, 525), (517, 530, 529, 515), (515, 529, 528, 512), (528, 532, 531, 512), (530, 534, 533, 529), (529, 533, 532, 528), (534, 537, 536, 533), (533, 536, 535, 532), (537, 540, 539, 536), (536, 539, 538, 535), (538, 542, 541, 535), (538, 543, 544, 542), (543, 545, 546, 544), (545, 547, 548, 546), (547, 549, 550, 548), (549, 551, 552, 550), (551, 553, 554, 552), (535, 541, 554, 553), (520, 557, 558, 522), (531, 532, 535, 553), (522, 558, 559, 524), (518, 556, 557, 520), (524, 559, 560, 526), (512, 531, 556, 518), (553, 551, 556, 531), (558, 562, 563, 559), (562, 566, 567, 563), (559, 563, 564, 560), (557, 561, 562, 558), (556, 551, 561, 557), (566, 570, 571, 567), (563, 567, 568, 564), (561, 565, 566, 562), (551, 549, 565, 561), (565, 569, 570, 566), (567, 571, 572, 568), (549, 555, 569, 565), (539, 574, 573, 538), (545, 577, 578, 547), (540, 575, 574, 539), (538, 573, 576, 543), (543, 576, 577, 545), (575, 581, 580, 574), (577, 583, 584, 578), (573, 579, 582, 576), (574, 580, 579, 573), (576, 582, 583, 577), (581, 587, 586, 580), (583, 589, 590, 584), (579, 585, 588, 582), (580, 586, 585, 579), (582, 588, 589, 583), (587, 593, 592, 586), (589, 595, 596, 590), (585, 591, 594, 588), (586, 592, 591, 585), (588, 594, 595, 589), (593, 599, 598, 592), (595, 601, 602, 596), (591, 597, 600, 594), (592, 598, 597, 591), (594, 600, 601, 595), (599, 605, 604, 598), (601, 607, 608, 602), (597, 603, 606, 600), (598, 604, 603, 597), (600, 606, 607, 601), (605, 611, 610, 604), (607, 613, 614, 608), (603, 609, 612, 606), (604, 610, 609, 603), (606, 612, 613, 607), (613, 619, 620, 614), (609, 615, 618, 612), (610, 616, 615, 609), (612, 618, 619, 613), (611, 617, 616, 610), (596, 625, 624, 590), (578, 622, 621, 547), (584, 623, 622, 578), (590, 624, 623, 584), (547, 621, 555, 549), (596, 602, 608, 625), (617, 628, 627, 616), (619, 630, 631, 620), (615, 626, 629, 618), (616, 627, 626, 615), (618, 629, 630, 619), (623, 637, 636, 622), (614, 620, 631, 639), (624, 638, 637, 623), (621, 622, 1029, 1028), (632, 555, 1030, 1033), (555, 632, 633, 569), (625, 639, 638, 624), (608, 614, 639, 625), (628, 641, 640, 627), (630, 643, 644, 631), (626, 634, 642, 629), (627, 640, 634, 626), (629, 642, 643, 630), (643, 649, 650, 644), (640, 646, 645, 634), (634, 645, 648, 642), (642, 648, 649, 643), (641, 647, 646, 640), (649, 655, 656, 650), (645, 651, 654, 648), (646, 652, 651, 645), (648, 654, 655, 649), (647, 653, 652, 646), (655, 661, 662, 656), (651, 657, 660, 654), (652, 658, 657, 651), (654, 660, 661, 655), (653, 659, 658, 652), (661, 667, 668, 662), (657, 663, 666, 660), (658, 664, 663, 657), (660, 666, 667, 661), (659, 665, 664, 658), (667, 673, 674, 668), (663, 669, 672, 666), (664, 670, 669, 663), (666, 672, 673, 667), (665, 671, 670, 664), (638, 639, 631, 644), (637, 638, 644, 650), (636, 637, 650, 656), (635, 636, 656, 662), (632, 635, 662, 668), (633, 632, 668, 674), (673, 672, 683, 684), (570, 569, 675, 676), (572, 571, 677, 678), (669, 670, 681, 680), (571, 570, 676, 677), (674, 673, 684, 685), (670, 671, 682, 681), (569, 633, 679, 675), (672, 669, 680, 683), (633, 674, 685, 679), (681, 682, 693, 692), (678, 677, 688, 689), (679, 685, 696, 690), (683, 680, 691, 694), (675, 679, 690, 686), (676, 675, 686, 687), (684, 683, 694, 695), (680, 681, 692, 691), (677, 676, 687, 688), (685, 684, 695, 696), (688, 687, 698, 699), (696, 695, 706, 707), (692, 693, 704, 703), (689, 688, 699, 700), (690, 696, 707, 701), (694, 691, 702, 705), (686, 690, 701, 697), (687, 686, 697, 698), (695, 694, 705, 706), (691, 692, 703, 702), (706, 705, 716, 717), (702, 703, 714, 713), (699, 698, 709, 710), (707, 706, 717, 718), (703, 704, 715, 714), (700, 699, 710, 711), (701, 707, 718, 712), (705, 702, 713, 716), (697, 701, 712, 708), (698, 697, 708, 709), (708, 712, 723, 719), (709, 708, 719, 720), (717, 716, 727, 728), (713, 714, 725, 724), (710, 709, 720, 721), (718, 717, 728, 729), (714, 715, 726, 725), (711, 710, 721, 722), (712, 718, 729, 723), (716, 713, 724, 727), (727, 724, 735, 738), (719, 723, 734, 730), (720, 719, 730, 731), (724, 725, 736, 735), (721, 720, 731, 732), (725, 726, 737, 736), (722, 721, 732, 733), (723, 729, 739, 734), (733, 732, 742, 743), (734, 739, 750, 744), (738, 735, 745, 748), (730, 734, 744, 740), (731, 730, 740, 741), (735, 736, 746, 745), (732, 731, 741, 742), (736, 737, 747, 746), (750, 749, 760, 761), (746, 747, 758, 757), (743, 742, 753, 754), (744, 750, 761, 755), (748, 745, 756, 759), (740, 744, 755, 751), (741, 740, 751, 752), (749, 748, 759, 760), (745, 746, 757, 756), (742, 741, 752, 753), (756, 757, 768, 767), (753, 752, 763, 764), (761, 760, 771, 772), (757, 758, 769, 768), (754, 753, 764, 765), (755, 761, 772, 766), (759, 756, 767, 770), (751, 755, 766, 762), (752, 751, 762, 763), (760, 759, 770, 771), (763, 762, 773, 774), (771, 770, 781, 782), (767, 768, 779, 778), (764, 763, 774, 775), (772, 771, 782, 783), (768, 769, 780, 779), (765, 764, 775, 776), (766, 772, 783, 777), (770, 767, 778, 781), (762, 766, 777, 773), (773, 777, 788, 784), (774, 773, 784, 785), (782, 781, 792, 793), (778, 779, 790, 789), (775, 774, 785, 786), (783, 782, 793, 794), (779, 780, 791, 790), (776, 775, 786, 787), (777, 783, 794, 788), (781, 778, 789, 792), (788, 794, 805, 799), (792, 789, 800, 803), (784, 788, 799, 795), (785, 784, 795, 796), (793, 792, 803, 804), (789, 790, 801, 800), (786, 785, 796, 797), (794, 793, 804, 805), (790, 791, 802, 801), (787, 786, 797, 798), (801, 802, 813, 812), (798, 797, 808, 809), (799, 805, 816, 810), (803, 800, 811, 814), (795, 799, 810, 806), (796, 795, 806, 807), (804, 803, 814, 815), (800, 801, 812, 811), (797, 796, 807, 808), (805, 804, 815, 816), (729, 728, 818, 819), (727, 738, 820, 817), (748, 749, 823, 822), (750, 739, 821, 824), (728, 727, 817, 818), (749, 750, 824, 823), (739, 729, 819, 821), (738, 748, 822, 820), (824, 821, 829, 832), (822, 823, 831, 830), (817, 820, 828, 825), (818, 817, 825, 826), (820, 822, 830, 828), (823, 824, 832, 831), (821, 819, 827, 829), (819, 818, 826, 827), (831, 832, 840, 839), (829, 827, 835, 837), (827, 826, 834, 835), (832, 829, 837, 840), (830, 831, 839, 838), (825, 828, 836, 833), (826, 825, 833, 834), (828, 830, 838, 836), (840, 837, 845, 848), (838, 839, 847, 846), (833, 836, 844, 841), (834, 833, 841, 842), (836, 838, 846, 844), (839, 840, 848, 847), (837, 835, 843, 845), (835, 834, 842, 843), (849, 852, 860, 857), (850, 849, 857, 858), (852, 854, 862, 860), (855, 856, 864, 863), (853, 851, 859, 861), (851, 850, 858, 859), (856, 853, 861, 864), (854, 855, 863, 862), (864, 861, 869, 872), (862, 863, 871, 870), (857, 860, 868, 865), (858, 857, 865, 866), (860, 862, 870, 868), (863, 864, 872, 871), (861, 859, 867, 869), (859, 858, 866, 867), (869, 867, 875, 877), (867, 866, 874, 875), (872, 869, 877, 880), (870, 871, 879, 878), (865, 868, 876, 873), (866, 865, 873, 874), (868, 870, 878, 876), (871, 872, 880, 879), (880, 877, 479, 480), (879, 880, 480, 491), (877, 875, 492, 479), (875, 874, 501, 492), (876, 878, 510, 511), (873, 876, 511, 509), (848, 845, 853, 856), (843, 851, 853, 845), (847, 848, 856, 855), (846, 847, 855, 854), (844, 846, 854, 852), (841, 844, 852, 849), (841, 849, 850, 842), (842, 850, 851, 843), (816, 815, 890, 891), (812, 813, 888, 887), (809, 808, 883, 884), (810, 816, 891, 885), (814, 811, 886, 889), (806, 810, 885, 881), (807, 806, 881, 882), (815, 814, 889, 890), (811, 812, 887, 886), (808, 807, 882, 883), (881, 885, 896, 892), (882, 881, 892, 893), (890, 889, 900, 901), (886, 887, 898, 897), (883, 882, 893, 894), (891, 890, 901, 902), (887, 888, 899, 898), (884, 883, 894, 895), (885, 891, 902, 896), (889, 886, 897, 900), (896, 902, 913, 907), (900, 897, 908, 911), (892, 896, 907, 903), (893, 892, 903, 904), (901, 900, 911, 912), (897, 898, 909, 908), (894, 893, 904, 905), (902, 901, 912, 913), (898, 899, 910, 909), (895, 894, 905, 906), (878, 879, 491, 510), (874, 873, 509, 501), (514, 519, 917, 915), (523, 525, 920, 919), (519, 521, 918, 917), (525, 527, 921, 920), (521, 523, 919, 918), (513, 514, 915, 914), (516, 513, 914, 916), (918, 919, 927, 926), (919, 920, 1015, 1014), (931, 923, 1019, 1024), (925, 933, 1025, 1020), (917, 918, 926, 925), (933, 931, 1024, 1025), (915, 917, 1013, 1012), (928, 929, 937, 936), (926, 927, 935, 934), (935, 927, 1021, 1026), (924, 922, 930, 932), (917, 925, 1020, 1013), (925, 926, 934, 933), (922, 923, 931, 930), (931, 933, 941, 939), (932, 930, 938, 940), (935, 936, 944, 943), (933, 934, 942, 941), (930, 931, 939, 938), (936, 937, 945, 944), (934, 935, 943, 942), (943, 944, 952, 951), (941, 942, 950, 949), (938, 939, 947, 946), (944, 945, 953, 952), (942, 943, 951, 950), (939, 941, 949, 947), (940, 938, 946, 948), (959, 951, 986, 989), (949, 950, 958, 957), (946, 947, 955, 954), (951, 952, 987, 986), (950, 951, 959, 958), (947, 949, 957, 955), (948, 946, 954, 956), (954, 955, 963, 962), (960, 961, 969, 968), (958, 959, 967, 966), (955, 957, 965, 963), (956, 954, 962, 964), (959, 960, 968, 967), (957, 958, 966, 965), (968, 969, 977, 976), (966, 967, 975, 974), (963, 965, 973, 971), (964, 962, 970, 972), (967, 968, 976, 975), (965, 966, 974, 973), (962, 963, 971, 970), (974, 975, 983, 982), (971, 973, 981, 979), (972, 970, 978, 980), (975, 976, 984, 983), (973, 974, 982, 981), (970, 971, 979, 978), (976, 977, 985, 984), (991, 990, 996, 997), (989, 986, 992, 995), (961, 960, 990, 991), (952, 953, 988, 987), (960, 959, 989, 990), (997, 996, 1002, 1003), (995, 992, 998, 1001), (987, 988, 994, 993), (990, 989, 995, 996), (986, 987, 993, 992), (1003, 1002, 1008, 1009), (1001, 998, 1004, 1007), (993, 994, 1000, 999), (996, 995, 1001, 1002), (992, 993, 999, 998), (1004, 1005, 1008, 1007), (1005, 1006, 1009, 1008), (999, 1000, 1006, 1005), (998, 999, 1005, 1004), (1002, 1001, 1007, 1008), (1012, 1013, 1020, 1019), (1010, 1011, 1018, 1017), (1014, 1015, 1022, 1021), (1011, 1012, 1019, 1018), (1015, 1016, 1023, 1022), (1019, 1020, 1025, 1024), (1021, 1022, 1027, 1026), (936, 935, 1026, 1027), (920, 921, 1016, 1015), (929, 928, 1022, 1023), (927, 919, 1014, 1021), (916, 914, 1011, 1010), (922, 924, 1017, 1018), (928, 936, 1027, 1022), (914, 915, 1012, 1011), (923, 922, 1018, 1019), (1029, 1032, 1037, 1034), (1033, 1030, 1035, 1038), (555, 621, 1028, 1030), (622, 636, 1032, 1029), (635, 632, 1033, 1031), (636, 635, 1031, 1032), (1028, 1029, 1046, 1045), (1036, 1038, 1044, 1042), (1032, 1031, 1036, 1037), (1041, 1035, 1048, 1053), (1031, 1033, 1038, 1036), (1040, 1039, 1051, 1052), (1040, 1043, 1042, 1039), (1039, 1042, 1044, 1041), (1038, 1035, 1041, 1044), (1034, 1037, 1043, 1040), (1037, 1036, 1042, 1043), (1034, 1040, 1052, 1050), (1048, 1049, 1051, 1053), (1045, 1046, 1050, 1049), (1047, 1045, 1049, 1048), (1049, 1050, 1052, 1051), (1035, 1030, 1047, 1048), (1039, 1041, 1053, 1051), (1030, 1028, 1045, 1047), (1029, 1034, 1050, 1046)])
me_plane.polygons.foreach_set('use_smooth', [True] * 1007)
me_plane.use_remesh_preserve_volume = False
me_plane.use_remesh_preserve_attributes = False
me_plane.use_mirror_vertex_groups = False
me_plane.update()

# ---- objects
ob_cube_000 = bpy.data.objects.new('Cube.000', me_cube_007)
ob_cube_004 = bpy.data.objects.new('Cube.004', me_cube_005)
ob_legs = bpy.data.objects.new('Legs', me_plane_001)
ob_body = bpy.data.objects.new('Body', me_plane)
ob_lamp = bpy.data.objects.new('Lamp', light_lamp)
ob_camera = bpy.data.objects.new('Camera', cam_camera)

# ---- transforms, parenting, visibility, modifiers, constraints
ob_cube_000.location = (-2.351e-08, 0.1593, 2.037)
ob_cube_000.scale = (0.009083, 0.00891, 0.0134)
ob_cube_000.hide_viewport = True
ob_cube_000.lineart.crease_threshold = 0.0
_m = ob_cube_000.modifiers.new('Subsurf', 'SUBSURF')
_m.uv_smooth = 'PRESERVE_CORNERS'
_m.quality = 2
_m.levels = 2
ob_cube_004.location = (-2.351e-08, 0.1357, 1.996)
ob_cube_004.scale = (0.01026, 0.01006, 0.01513)
ob_cube_004.hide_viewport = True
ob_cube_004.lineart.crease_threshold = 0.0
_m = ob_cube_004.modifiers.new('Subsurf', 'SUBSURF')
_m.uv_smooth = 'PRESERVE_CORNERS'
_m.quality = 2
_m.levels = 2
ob_legs.location = (0.0, 0.0, 0.0)
ob_legs.rotation_euler = (1.571, 0.0, 0.0)
ob_legs.lineart.crease_threshold = 0.0
_m = ob_legs.modifiers.new('Mirror', 'MIRROR')
_m.use_clip = True
_m = ob_legs.modifiers.new('Subsurf', 'SUBSURF')
_m.show_render = False
_m.uv_smooth = 'PRESERVE_CORNERS'
_m.quality = 2
ob_body.location = (0.0, 0.0, 0.0)
ob_body.rotation_euler = (1.571, 0.0, 0.0)
ob_body.lineart.crease_threshold = 0.0
_m = ob_body.modifiers.new('Mirror', 'MIRROR')
_m.use_clip = True
_m = ob_body.modifiers.new('Subsurf', 'SUBSURF')
_m.show_render = False
_m.uv_smooth = 'PRESERVE_CORNERS'
_m.quality = 2
_m.levels = 2
ob_lamp.location = (4.076, 1.005, 5.904)
ob_lamp.rotation_euler = (0.6503, 0.05522, 1.866)
ob_lamp.lock_rotations_4d = False
ob_lamp.empty_display_type = 'ARROWS'
ob_lamp.color = (0.0, 0.0, 0.0, 0.0)
ob_lamp.lineart.crease_threshold = 0.0
ob_camera.location = (7.481, -6.508, 5.344)
ob_camera.rotation_euler = (1.109, 0.01082, 0.8149)
ob_camera.lock_rotations_4d = False
ob_camera.empty_display_type = 'ARROWS'
ob_camera.color = (0.0, 0.0, 0.0, 0.0)
ob_camera.display_type = 'WIRE'
ob_camera.lineart.crease_threshold = 0.0

# ---- collection membership
col_collection_1.objects.link(ob_cube_000)
col_collection_1.objects.link(ob_cube_004)
col_collection_1.objects.link(ob_legs)
col_collection_1.objects.link(ob_body)
col_collection_1.objects.link(ob_lamp)
col_collection_1.objects.link(ob_camera)

# ---- scene / render settings (as saved in the file)
scene.camera = ob_camera
scene.frame_start = 1; scene.frame_end = 250; scene.frame_set(1)
scene.render.engine = 'BLENDER_EEVEE_NEXT'
scene.render.resolution_percentage = 50
scene.render.dither_intensity = 0.0
scene.cycles.use_denoising = False
scene.cycles.samples = 10
scene.cycles.sampling_pattern = 'TABULATED_SOBOL'
scene.cycles.light_sampling_threshold = 0.0
scene.cycles.use_adaptive_sampling = False
scene.cycles.use_light_tree = False
scene.cycles.blur_glossy = 0.0
scene.cycles.pixel_filter_type = 'GAUSSIAN'
scene.cycles.sample_clamp_indirect = 0.0
scene.view_settings.view_transform = 'Standard'
bpy.context.view_layer.update()
